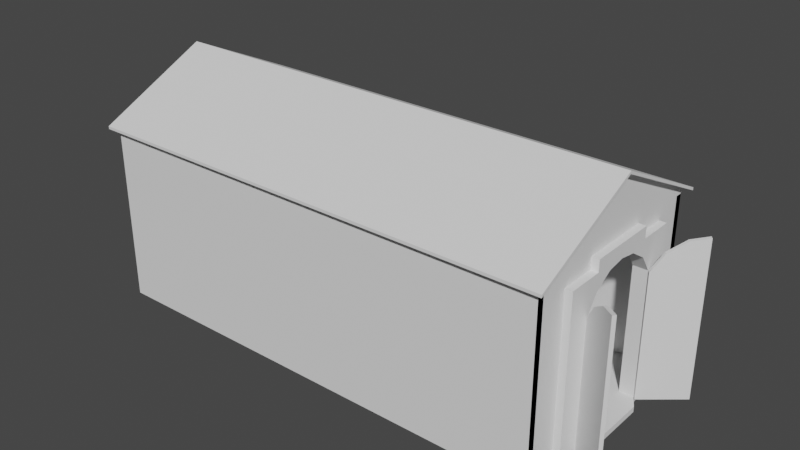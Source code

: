 # Source: Base_Shrine_2.5.blend  (saved by Blender 2.83.19; exported with 4.5.12 LTS)
import bpy
from mathutils import Matrix  # noqa: F401  (used for matrix-valued properties, if any)

bpy.ops.wm.read_factory_settings(use_empty=True)
scene = bpy.context.scene
scene.name = 'Scene'

# ---- collections
col_collection = bpy.data.collections.new('Collection'); scene.collection.children.link(col_collection)

# ---- world
world_world = bpy.data.worlds.new('World'); scene.world = world_world
world_world.use_nodes = True; world_world.node_tree.nodes.clear()
_N = world_world.node_tree.nodes; _L = world_world.node_tree.links
n0 = _N.new('ShaderNodeOutputWorld'); n0.name = 'World Output'; n0.location = (300, 300)
n1 = _N.new('ShaderNodeBackground'); n1.name = 'Background'; n1.location = (10, 300)
n1.inputs[0].default_value = (0.05088, 0.05088, 0.05088, 1.0)
_L.new(n1.outputs[0], n0.inputs[0])
n0.is_active_output = True
world_world.color = (0.05088, 0.05088, 0.05088)
world_world.use_sun_shadow = False
world_world.sun_shadow_jitter_overblur = 0.0

# ---- meshes
me_cube_001 = bpy.data.meshes.new('Cube.001')
me_cube_001.from_pydata([(-9.6, -1.0, -1.0), (-9.6, -1.0, 1.0), (-9.6, 1.0, -1.0), (-9.6, 1.0, 1.0), (8.0, -1.0, -1.0), (8.0, -1.0, 1.0), (8.0, 1.0, -1.0), (8.0, 1.0, 1.0), (-9.6, -1.0, 1.067), (-9.6, 1.0, 1.067), (8.0, -1.0, 1.067), (8.0, 1.0, 1.067), (-9.6, 0.0, -1.0), (-9.6, 0.0, 1.0), (-9.6, 0.0, 1.667), (8.0, 0.0, 1.667), (-9.6, -0.3333, -1.0), (-9.6, -0.6667, -1.0), (8.0, -0.3333, 1.0), (8.0, -0.6667, 1.0), (8.0, -0.3333, 1.467), (8.0, -0.6667, 1.267), (-9.6, -0.6667, 1.0), (-9.6, -0.3333, 1.0), (8.0, -0.6667, -1.0), (-9.6, -0.6667, 1.267), (-9.6, -0.3333, 1.467), (-9.6, 0.3333, 1.0), (-9.6, 0.6667, 1.0), (8.0, 0.6667, -1.0), (-9.6, 0.3333, 1.467), (-9.6, 0.6667, 1.267), (-9.6, 0.6667, -1.0), (-9.6, 0.3333, -1.0), (8.0, 0.6667, 1.0), (8.0, 0.3333, 1.0), (8.0, 0.6667, 1.267), (8.0, 0.3333, 1.467), (-9.6, -1.0, 0.8667), (-9.6, 1.0, 0.8667), (8.0, 1.0, 0.8667), (8.0, -1.0, 0.8667), (-9.6, 0.1667, -1.0), (-9.6, 0.0, 0.8667), (-9.6, -0.6667, 0.8667), (-9.6, -0.3333, 0.8667), (8.0, -0.3333, 0.8667), (8.0, -0.6667, 0.8667), (8.0, 0.6667, 0.8667), (8.0, 0.3333, 0.8667), (-9.6, 0.3333, 0.8667), (-9.6, 0.6667, 0.8667), (8.533, -0.3333, -1.0), (8.533, 0.0, -1.0), (8.267, 0.3333, 1.0), (8.267, 0.0, 1.0), (8.267, 0.0, 0.8667), (8.267, -0.3333, 1.0), (8.267, -0.6667, -1.0), (8.267, -0.3333, 0.8667), (8.267, -0.6667, 0.8667), (8.533, 0.3333, -1.0), (8.267, 0.6667, -1.0), (8.267, 0.6667, 0.8667), (8.267, 0.3333, 0.8667), (8.0, 0.1667, 1.0), (8.0, 0.1667, 1.567), (-9.6, 0.1667, 1.0), (-9.6, 0.1667, 1.567), (-9.6, 0.1667, 0.8667), (8.267, 0.1667, 1.0), (8.533, 0.1667, -1.0), (8.267, 0.1667, 0.8667), (-9.6, -0.1667, 1.0), (-9.6, -0.1667, 1.567), (-9.6, -0.1667, -1.0), (8.0, -0.1667, 1.567), (-9.6, -0.1667, 0.8667), (8.533, -0.1667, -1.0), (8.267, -0.1667, 1.0), (8.267, -0.1667, 0.8667), (-9.6, 1.0, 0.4667), (8.0, 1.0, 0.4667), (8.0, -1.0, 0.4667), (-9.6, 0.0, 0.4667), (-9.6, -0.6667, 0.4667), (-9.6, -0.3333, 0.4667), (8.0, -0.6667, 0.4667), (8.0, 0.6667, 0.4667), (-9.6, 0.3333, 0.4667), (-9.6, 0.6667, 0.4667), (-9.6, -1.0, 0.4667), (8.267, 0.0, 0.8333), (8.267, -0.3333, 0.6667), (8.267, -0.6667, 0.4667), (8.267, 0.6667, 0.4667), (8.267, 0.3333, 0.6667), (8.267, 0.1667, 0.8), (-9.6, 0.1667, 0.4667), (8.267, -0.1667, 0.8), (-9.6, -0.1667, 0.4667), (-9.6, -0.4444, -1.0), (-9.6, -0.5556, -1.0), (8.0, -0.4444, 1.0), (8.0, -0.5556, 1.0), (8.0, -0.4444, 1.4), (8.0, -0.5556, 1.333), (-9.6, -0.5556, 1.0), (-9.6, -0.4444, 1.0), (-9.6, -0.5556, 1.333), (-9.6, -0.4444, 1.4), (8.0, -0.4444, 0.8667), (8.0, -0.5556, 0.8667), (-9.6, -0.5556, 0.8667), (-9.6, -0.4444, 0.8667), (8.267, -0.5556, -1.0), (8.267, -0.4444, -1.0), (8.267, -0.4444, 0.8667), (8.267, -0.5556, 0.8667), (8.267, -0.4444, 0.4667), (8.267, -0.5556, 0.4667), (-9.6, -0.5556, 0.4667), (-9.6, -0.4444, 0.4667), (-9.6, 0.4444, 1.0), (-9.6, 0.5556, 1.0), (-9.6, 0.4444, 1.4), (-9.6, 0.5556, 1.333), (-9.6, 0.5556, -1.0), (-9.6, 0.4444, -1.0), (8.0, 0.5556, 1.0), (8.0, 0.4444, 1.0), (8.0, 0.5556, 1.333), (8.0, 0.4444, 1.4), (-9.6, 0.4444, 0.8667), (-9.6, 0.5556, 0.8667), (8.0, 0.5556, 0.8667), (8.0, 0.4444, 0.8667), (8.267, 0.4444, -1.0), (8.267, 0.5556, -1.0), (8.267, 0.5556, 0.8667), (8.267, 0.4444, 0.8667), (8.267, 0.5556, 0.4667), (8.267, 0.4444, 0.4667), (-9.6, 0.4444, 0.4667), (-9.6, 0.5556, 0.4667), (-9.6, 0.6667, 1.3), (-9.6, 1.0, 1.1), (8.0, 1.0, 1.1), (8.0, -0.6667, 1.3), (8.0, -1.0, 1.1), (-9.6, -1.0, 1.1), (-9.6, -0.1667, 1.6), (-9.6, -3.862e-11, 1.7), (8.0, 0.1667, 1.6), (8.0, -3.862e-11, 1.7), (8.0, -0.1667, 1.6), (8.0, -0.3333, 1.5), (8.0, -0.5556, 1.367), (-9.6, -0.6667, 1.3), (-9.6, -0.4444, 1.433), (-9.6, -0.3333, 1.5), (-9.6, 0.1667, 1.6), (-9.6, 0.3333, 1.5), (-9.6, 0.5556, 1.367), (8.0, 0.6667, 1.3), (8.0, 0.4444, 1.433), (8.0, 0.3333, 1.5), (8.0, -0.4444, 1.433), (-9.6, -0.5556, 1.367), (-9.6, 0.4444, 1.433), (8.0, 0.5556, 1.367), (-9.6, -0.9333, -1.0), (8.0, -0.9333, 1.0), (8.0, -0.9333, 1.107), (-9.6, -0.9333, 1.0), (8.0, -0.9333, -1.0), (-9.6, -0.9333, 1.107), (-9.6, -0.9333, 0.8667), (8.0, -0.9333, 0.8667), (8.0, -0.9333, 0.4667), (-9.6, -0.9333, 0.4667), (8.0, -0.9333, 1.14), (-9.6, -0.9333, 1.14), (-9.6, 0.9333, 1.0), (8.0, 0.9333, -1.0), (-9.6, 0.9333, 1.107), (-9.6, 0.9333, -1.0), (8.0, 0.9333, 1.0), (8.0, 0.9333, 1.107), (8.0, 0.9333, 0.8667), (-9.6, 0.9333, 0.8667), (-9.6, 0.9333, 0.4667), (8.0, 0.9333, 0.4667), (-9.6, 0.9333, 1.14), (8.0, 0.9333, 1.14), (8.0, -1.067, 1.027), (-9.6, -1.067, 1.027), (8.0, -1.067, 1.06), (-9.6, -1.067, 1.06), (-9.6, 1.067, 1.027), (8.0, 1.067, 1.027), (-9.6, 1.067, 1.06), (8.0, 1.067, 1.06), (-9.867, 0.9333, 1.107), (-9.867, 1.0, 1.067), (-9.867, -0.1667, 1.567), (-9.867, 0.0, 1.667), (-9.867, -0.9333, 1.107), (-9.867, -0.6667, 1.267), (-9.867, -0.4444, 1.4), (-9.867, -0.3333, 1.467), (-9.867, -0.5556, 1.367), (-9.867, -0.5556, 1.333), (-9.867, -0.6667, 1.3), (-9.867, 0.1667, 1.567), (-9.867, 0.3333, 1.467), (-9.867, 0.5556, 1.333), (-9.867, 0.6667, 1.267), (-9.867, -0.3333, 1.5), (-9.867, -0.1667, 1.6), (-9.867, 0.6667, 1.3), (-9.867, 0.5556, 1.367), (-9.867, 0.4444, 1.4), (-9.867, 0.4444, 1.433), (-9.867, 0.3333, 1.5), (-9.867, 0.1667, 1.6), (-9.867, -3.862e-11, 1.7), (-9.867, 0.9333, 1.14), (-9.867, 1.0, 1.1), (-9.867, -0.9333, 1.14), (-9.867, -0.4444, 1.433), (-9.867, -1.0, 1.067), (-9.867, -1.0, 1.1), (-9.867, -1.067, 1.027), (-9.867, -1.067, 1.06), (-9.867, 1.067, 1.06), (-9.867, 1.067, 1.027), (8.267, -0.9333, 1.107), (8.267, -1.0, 1.067), (8.267, 0.1667, 1.567), (8.267, 0.0, 1.667), (8.267, 0.1667, 1.6), (8.267, -0.1667, 1.567), (8.267, -0.3333, 1.467), (8.267, -0.5556, 1.333), (8.267, -0.6667, 1.267), (8.267, 0.9333, 1.107), (8.267, 0.6667, 1.267), (8.267, 0.4444, 1.4), (8.267, 0.3333, 1.467), (8.267, -0.4444, 1.4), (8.267, 0.5556, 1.333), (8.267, -0.9333, 1.14), (8.267, -1.0, 1.1), (8.267, -3.862e-11, 1.7), (8.267, -0.1667, 1.6), (8.267, -0.3333, 1.5), (8.267, -0.5556, 1.367), (8.267, -0.6667, 1.3), (8.267, 0.9333, 1.14), (8.267, 0.6667, 1.3), (8.267, 0.4444, 1.433), (8.267, 0.3333, 1.5), (8.267, -0.4444, 1.433), (8.267, 0.5556, 1.367), (8.267, 1.0, 1.1), (8.267, 1.0, 1.067), (8.267, -1.067, 1.06), (8.267, -1.067, 1.027), (8.267, 1.067, 1.06), (8.267, 1.067, 1.027), (7.733, -0.9333, 1.0), (-7.733, -0.9333, 1.0), (-7.733, -0.6667, 1.0), (7.733, -0.6667, 1.0), (7.733, -0.5556, 1.0), (-7.733, -0.5556, 1.0), (7.733, -0.4444, 1.0), (-7.733, -0.4444, 1.0), (-7.733, -0.3333, 1.0), (-7.733, -0.1667, 1.0), (-7.733, 0.0, 1.0), (-7.733, 0.1667, 1.0), (-7.733, 0.3333, 1.0), (7.733, 0.4444, 1.0), (-7.733, 0.4444, 1.0), (-7.733, 0.9333, 1.0), (7.733, 0.9333, 1.0), (7.733, 0.6667, 1.0), (-7.733, 0.6667, 1.0), (-7.733, 0.5556, 1.0), (7.733, 0.5556, 1.0), (-7.733, -0.6667, -1.0), (-7.733, 0.1667, -1.0), (-7.733, -0.5556, -1.0), (-7.733, 0.5556, -1.0), (7.733, -0.9333, -1.0), (7.733, 0.9333, -1.0), (-7.733, 0.9333, -1.0), (7.733, -1.0, -1.0), (7.733, 1.0, -1.0), (-7.733, 1.0, 1.0), (7.733, 1.0, 1.0), (7.733, -1.0, 1.0), (-7.733, -1.0, 1.0), (-7.733, 1.0, 1.067), (7.733, 1.0, 1.067), (7.733, -1.0, 1.067), (-7.733, -1.0, 1.067), (7.733, -1.0, 0.8667), (-7.733, -1.0, 0.8667), (-7.733, 1.0, 0.8667), (7.733, 1.0, 0.8667), (-7.733, 1.0, 0.4667), (7.733, 1.0, 0.4667), (7.733, -1.0, 0.4667), (-7.733, -1.0, 0.4667), (-7.733, 1.0, 1.1), (7.733, 1.0, 1.1), (7.733, -1.0, 1.1), (-7.733, -1.0, 1.1), (-7.733, -3.862e-11, 1.7), (7.733, -3.862e-11, 1.7), (-7.733, -0.3333, 1.5), (7.733, -0.3333, 1.5), (-7.733, -0.6667, 1.3), (7.733, -0.6667, 1.3), (-7.733, 0.6667, 1.3), (7.733, 0.6667, 1.3), (-7.733, 0.3333, 1.5), (7.733, 0.3333, 1.5), (-7.733, 0.1667, 1.6), (7.733, 0.1667, 1.6), (-7.733, -0.1667, 1.6), (7.733, -0.1667, 1.6), (-7.733, -0.4444, 1.433), (7.733, -0.4444, 1.433), (-7.733, -0.5556, 1.367), (7.733, -0.5556, 1.367), (-7.733, 0.5556, 1.367), (7.733, 0.5556, 1.367), (-7.733, 0.4444, 1.433), (7.733, 0.4444, 1.433), (-7.733, -0.9333, 1.14), (7.733, -0.9333, 1.14), (-7.733, 0.9333, 1.14), (7.733, 0.9333, 1.14), (7.733, -1.067, 1.027), (-7.733, -1.067, 1.027), (7.733, -1.067, 1.06), (-7.733, -1.067, 1.06), (-7.733, 1.067, 1.027), (7.733, 1.067, 1.027), (-7.733, 1.067, 1.06), (7.733, 1.067, 1.06), (-7.733, 1.0, -1.0), (-7.733, -1.0, -1.0), (-9.6, -0.9333, -1.067), (-9.6, -1.0, -1.067), (8.0, 0.9333, -1.067), (8.0, 1.0, -1.067), (-9.6, 0.1667, -1.067), (-9.6, 0.0, -1.067), (8.0, -0.1667, -1.067), (8.0, 0.0, -1.067), (-9.6, -0.1667, -1.067), (-9.6, -0.3333, -1.067), (-9.6, -0.5556, -1.067), (-9.6, -0.6667, -1.067), (8.0, -0.9333, -1.067), (8.0, -0.6667, -1.067), (8.0, -0.4444, -1.067), (8.0, -0.3333, -1.067), (8.267, 0.6667, -1.067), (8.0, 0.6667, -1.067), (8.0, 0.1667, -1.067), (8.0, 0.3333, -1.067), (8.0, 0.5556, -1.067), (-9.6, 0.9333, -1.067), (-9.6, 0.6667, -1.067), (-9.6, 0.4444, -1.067), (-9.6, 0.3333, -1.067), (8.533, -0.1667, -1.067), (8.533, 0.0, -1.067), (8.267, -0.4444, -1.067), (8.533, -0.3333, -1.067), (8.533, 0.1667, -1.067), (8.533, 0.3333, -1.067), (8.267, 0.5556, -1.067), (8.267, -0.6667, -1.067), (-9.6, -0.4444, -1.067), (8.0, -0.5556, -1.067), (8.267, -0.5556, -1.067), (8.0, 0.4444, -1.067), (-9.6, 0.5556, -1.067), (8.267, 0.4444, -1.067), (8.0, -1.0, -1.067), (-7.733, -0.9333, -1.067), (-9.6, 1.0, -1.067), (-7.733, 0.9333, -1.067), (-7.733, 1.0, -1.067), (7.733, 0.0, -1.067), (-7.733, 0.0, -1.067), (7.733, -0.3333, -1.067), (-7.733, -0.3333, -1.067), (7.733, -0.6667, -1.067), (-7.733, -0.6667, -1.067), (7.733, 0.6667, -1.067), (-7.733, 0.6667, -1.067), (7.733, 0.3333, -1.067), (-7.733, 0.3333, -1.067), (7.733, 0.1667, -1.067), (-7.733, 0.1667, -1.067), (7.733, -0.1667, -1.067), (-7.733, -0.1667, -1.067), (7.733, -0.4444, -1.067), (-7.733, -0.4444, -1.067), (7.733, -0.5556, -1.067), (-7.733, -0.5556, -1.067), (7.733, 0.5556, -1.067), (-7.733, 0.5556, -1.067), (7.733, 0.4444, -1.067), (-7.733, 0.4444, -1.067), (7.733, -0.9333, -1.067), (7.733, 0.9333, -1.067), (7.733, -1.0, -1.067), (7.733, 1.0, -1.067), (-7.733, -1.0, -1.067), (7.733, 0.6667, -1.0), (7.733, 0.5556, -1.0), (7.733, 0.4444, -1.0), (8.0, 0.3333, -1.0), (8.0, 0.1667, -1.0), (8.0, 0.0, -1.0), (8.0, -0.1667, -1.0), (8.0, -0.3333, -1.0), (7.733, -0.4444, -1.0), (7.733, -0.5556, -1.0), (7.733, -0.6667, -1.0), (7.733, -0.9333, 0.8667), (7.733, -0.9333, 0.4667), (7.733, 0.9333, 0.8667), (7.733, 0.9333, 0.4667), (-7.733, -0.9333, 0.4667), (-7.733, 0.9333, 0.4667), (8.0, 0.0, 0.8333), (8.0, -0.3333, 0.6667), (8.0, 0.3333, 0.6667), (8.0, 0.1667, 0.8), (8.0, -0.1667, 0.8), (8.0, -0.4444, 0.4667), (8.0, 0.4444, 0.4667), (8.0, 0.1667, 0.8667), (8.0, 0.0, 1.0), (8.0, 0.0, 0.8667), (8.0, -0.1667, 1.0), (8.0, -0.1667, 0.8667), (7.733, 0.6667, 0.8667), (7.733, 0.6667, 0.4667), (7.733, -0.6667, 0.8667), (7.733, -0.6667, 0.4667), (7.733, 0.5556, 0.8667), (7.733, 0.5556, 0.4667), (7.733, -0.5556, 0.8667), (7.733, -0.5556, 0.4667), (7.733, 0.4444, 0.8667), (7.733, 0.4444, 0.4667), (7.733, -0.4444, 0.8667), (7.733, -0.4444, 0.4667), (7.733, 0.3333, 1.0), (7.733, 0.3333, 0.8667), (7.733, -0.3333, 1.0), (7.733, -0.3333, 0.8667), (8.0, 0.5556, -1.0), (8.0, 0.4444, -1.0), (8.267, 0.3333, -1.0), (8.267, 0.1667, -1.0), (8.267, 0.0, -1.0), (8.267, -0.1667, -1.0), (8.267, -0.3333, -1.0), (8.0, -0.4444, -1.0), (8.0, -0.5556, -1.0), (7.733, 0.0, 0.8333), (7.733, -0.3333, 0.6667), (7.733, 0.3333, 0.6667), (7.733, 0.1667, 0.8), (7.733, -0.1667, 0.8), (7.733, 0.1667, 1.0), (7.733, 0.1667, 0.8667), (7.733, -1.192e-07, 1.0), (7.733, 1.192e-07, 0.8667), (7.733, -0.1667, 1.0), (7.733, -0.1667, 0.8667), (-7.733, -0.9333, 0.8667), (-7.733, -0.6667, 0.8667), (-7.733, -0.5556, 0.8667), (-7.733, -0.4444, 0.8667), (-7.733, -0.3333, 0.8667), (-7.733, -0.1667, 0.8667), (-7.733, 0.0, 0.8667), (-7.733, 0.1667, 0.8667), (-7.733, 0.3333, 0.8667), (-7.733, 0.4444, 0.8667), (-7.733, 0.9333, 0.8667), (-7.733, 0.6667, 0.8667), (-7.733, 0.5556, 0.8667), (-7.733, -0.6667, 0.4667), (-7.733, -0.5556, 0.4667), (-7.733, -0.4444, 0.06667), (-7.733, -0.3333, 0.3333), (-7.733, -0.1667, 0.4333), (-7.733, 0.0, 0.4667), (-7.733, 0.1667, 0.4333), (-7.733, 0.3333, 0.3333), (-7.733, 0.4444, 0.06667), (-7.733, 0.6667, 0.4667), (-7.733, 0.5556, 0.4667), (-7.733, -0.9333, -1.0), (-7.733, -0.4444, -1.0), (-7.733, -0.3333, -1.0), (-7.733, -0.1667, -1.0), (-7.733, 0.0, -1.0), (-7.733, 0.3333, -1.0), (-7.733, 0.4444, -1.0), (-7.733, 0.6667, -1.0), (-9.333, 0.4444, 0.06667), (-9.333, 0.3333, 0.3333), (-9.333, 0.1667, 0.4333), (-9.333, 0.0, 0.4667), (-9.333, -0.1667, 0.4333), (-9.333, -0.3333, 0.3333), (-9.333, -0.4444, 0.06667), (-9.333, 0.4444, -1.0), (-9.333, 0.3333, -1.0), (-9.333, -0.1667, -1.0), (-9.333, 0.0, -1.0), (-9.333, -0.3333, -1.0), (-9.333, -0.4444, -1.0), (-9.333, 0.1667, -1.0)], [], [(312, 302, 7, 40), (178, 172, 5, 41), (310, 304, 1, 38), (187, 189, 441, 287), (303, 5, 10, 307), (166, 153, 241, 262), (301, 3, 9, 305), (187, 7, 11, 188), (174, 1, 8, 176), (67, 13, 14, 68), (455, 453, 15, 76), (196, 198, 234, 233), (77, 73, 13, 43), (177, 174, 22, 44), (114, 108, 23, 45), (172, 19, 21, 173), (103, 18, 20, 105), (73, 23, 26, 74), (107, 22, 25, 109), (37, 132, 248, 249), (26, 110, 209, 210), (112, 104, 19, 47), (189, 187, 34, 48), (136, 130, 35, 49), (153, 154, 254, 241), (109, 25, 208, 212), (183, 28, 31, 185), (123, 27, 30, 125), (65, 35, 37, 66), (129, 34, 36, 131), (69, 67, 27, 50), (134, 124, 28, 51), (144, 134, 51, 90), (98, 69, 50, 89), (455, 18, 57, 79), (192, 189, 48, 88), (88, 48, 63, 95), (18, 46, 59, 57), (122, 114, 45, 86), (180, 177, 44, 85), (100, 77, 43, 84), (112, 47, 60, 118), (316, 310, 38, 91), (179, 178, 41, 83), (314, 312, 40, 82), (72, 70, 55, 56), (80, 79, 57, 59), (142, 140, 64, 96), (120, 118, 60, 94), (99, 80, 59, 93), (97, 72, 56, 92), (87, 24, 58, 94), (136, 49, 64, 140), (49, 35, 54, 64), (65, 453, 55, 70), (35, 65, 70, 54), (96, 64, 72, 97), (64, 54, 70, 72), (84, 43, 69, 98), (43, 13, 67, 69), (453, 65, 66, 15), (74, 26, 210, 205), (27, 67, 68, 30), (92, 56, 80, 99), (56, 55, 79, 80), (86, 45, 77, 100), (453, 455, 79, 55), (25, 176, 207, 208), (13, 73, 74, 14), (45, 23, 73, 77), (18, 455, 76, 20), (16, 86, 100, 75), (12, 84, 98, 42), (47, 87, 94, 60), (115, 120, 94, 58), (186, 191, 81, 2), (300, 314, 82, 6), (175, 179, 83, 4), (356, 316, 91, 0), (75, 100, 84, 12), (171, 180, 85, 17), (101, 122, 86, 16), (29, 88, 95, 62), (184, 192, 88, 29), (42, 98, 89, 33), (127, 144, 90, 32), (17, 85, 121, 102), (102, 121, 122, 101), (116, 119, 120, 115), (93, 59, 117, 119), (119, 117, 118, 120), (46, 111, 117, 59), (111, 112, 118, 117), (85, 44, 113, 121), (121, 113, 114, 122), (46, 18, 103, 111), (111, 103, 104, 112), (42, 33, 381, 361), (152, 161, 225, 226), (199, 9, 204, 236), (23, 108, 110, 26), (108, 107, 109, 110), (19, 104, 106, 21), (104, 103, 105, 106), (44, 22, 107, 113), (113, 107, 108, 114), (33, 89, 143, 128), (128, 143, 144, 127), (62, 95, 141, 138), (138, 141, 142, 137), (356, 427, 425, 299), (116, 115, 392, 384), (48, 135, 139, 63), (135, 136, 140, 139), (95, 63, 139, 141), (141, 139, 140, 142), (89, 50, 133, 143), (143, 133, 134, 144), (50, 27, 123, 133), (133, 123, 124, 134), (35, 130, 132, 37), (130, 129, 131, 132), (28, 124, 126, 31), (124, 123, 125, 126), (145, 193, 227, 220), (68, 14, 206, 214), (62, 138, 388, 373), (78, 52, 385, 382), (48, 34, 129, 135), (135, 129, 130, 136), (343, 182, 150, 320), (331, 161, 152, 321), (333, 151, 160, 323), (337, 168, 158, 325), (345, 193, 145, 327), (341, 169, 162, 329), (329, 162, 161, 331), (321, 152, 151, 333), (323, 160, 159, 335), (335, 159, 168, 337), (327, 145, 163, 339), (339, 163, 169, 341), (36, 188, 246, 247), (169, 163, 221, 223), (200, 202, 269, 270), (146, 201, 235, 228), (15, 66, 239, 240), (162, 169, 223, 224), (132, 131, 251, 248), (106, 105, 250, 244), (165, 166, 262, 261), (66, 37, 249, 239), (151, 152, 226, 219), (131, 36, 247, 251), (21, 106, 244, 245), (181, 149, 253, 252), (105, 20, 243, 250), (9, 185, 203, 204), (325, 158, 182, 343), (0, 91, 180, 171), (24, 87, 179, 175), (87, 47, 178, 179), (91, 38, 177, 180), (5, 172, 173, 10), (38, 1, 174, 177), (22, 174, 176, 25), (115, 58, 389, 392), (47, 19, 172, 178), (194, 164, 260, 259), (317, 146, 193, 345), (6, 82, 192, 184), (32, 90, 191, 186), (90, 51, 190, 191), (82, 40, 189, 192), (3, 183, 185, 9), (179, 178, 439, 440), (40, 7, 187, 189), (176, 8, 231, 207), (34, 187, 188, 36), (51, 28, 183, 190), (347, 195, 197, 349), (201, 199, 236, 235), (307, 10, 195, 347), (320, 150, 198, 350), (351, 199, 201, 353), (20, 76, 242, 243), (305, 9, 199, 351), (318, 147, 202, 354), (203, 217, 220, 227), (209, 212, 211, 230), (212, 208, 213, 211), (205, 210, 218, 219), (206, 205, 219, 226), (217, 216, 221, 220), (216, 222, 223, 221), (215, 214, 225, 224), (214, 206, 226, 225), (207, 231, 232, 229), (204, 228, 235, 236), (210, 209, 230, 218), (222, 215, 224, 223), (208, 207, 229, 213), (204, 203, 227, 228), (232, 231, 233, 234), (160, 151, 219, 218), (110, 109, 212, 209), (182, 158, 213, 229), (150, 182, 229, 232), (125, 30, 215, 222), (159, 160, 218, 230), (126, 125, 222, 216), (185, 31, 217, 203), (30, 68, 214, 215), (8, 196, 233, 231), (31, 126, 216, 217), (161, 162, 224, 225), (198, 150, 232, 234), (193, 146, 228, 227), (158, 168, 211, 213), (163, 145, 220, 221), (168, 159, 230, 211), (14, 74, 205, 206), (244, 250, 263, 257), (250, 243, 256, 263), (240, 239, 241, 254), (242, 240, 254, 255), (239, 249, 262, 241), (251, 247, 260, 264), (243, 242, 255, 256), (237, 245, 258, 252), (246, 266, 265, 259), (248, 251, 264, 261), (245, 244, 257, 258), (238, 253, 267, 268), (249, 248, 261, 262), (238, 237, 252, 253), (247, 246, 259, 260), (265, 266, 270, 269), (10, 173, 237, 238), (164, 170, 264, 260), (147, 194, 259, 265), (11, 200, 270, 266), (155, 156, 256, 255), (170, 165, 261, 264), (202, 147, 265, 269), (157, 148, 258, 257), (148, 181, 252, 258), (197, 195, 268, 267), (154, 155, 255, 254), (149, 197, 267, 253), (76, 15, 240, 242), (195, 10, 238, 268), (156, 167, 263, 256), (167, 157, 257, 263), (173, 21, 245, 237), (188, 11, 266, 246), (5, 4, 175, 172), (275, 274, 19, 104), (277, 275, 104, 103), (491, 471, 18, 455), (487, 489, 453, 65), (284, 469, 35, 130), (287, 288, 34, 187), (130, 129, 291, 284), (284, 285, 290, 291), (129, 34, 288, 291), (291, 290, 289, 288), (286, 287, 288, 289), (285, 284, 469, 283), (65, 35, 469, 487), (487, 282, 283, 469), (282, 487, 489, 281), (455, 453, 489, 491), (491, 280, 281, 489), (280, 491, 471, 279), (103, 18, 471, 277), (277, 278, 279, 471), (278, 277, 275, 276), (276, 275, 274, 273), (172, 19, 274, 271), (271, 272, 273, 274), (61, 71, 386, 387), (171, 357, 358, 0), (102, 101, 390, 367), (0, 358, 427, 356), (4, 396, 369, 175), (101, 16, 366, 390), (24, 175, 369, 370), (52, 116, 384, 385), (299, 425, 396, 4), (58, 24, 370, 389), (128, 127, 394, 380), (71, 53, 383, 386), (174, 171, 0, 1), (6, 7, 187, 184), (192, 442, 441, 189), (172, 271, 439, 178), (81, 191, 190, 39), (75, 12, 362, 365), (6, 360, 426, 300), (127, 32, 379, 394), (29, 62, 373, 374), (53, 78, 382, 383), (2, 398, 378, 186), (171, 17, 368, 357), (138, 137, 395, 388), (137, 61, 387, 395), (355, 400, 398, 2), (184, 29, 374, 359), (184, 359, 360, 6), (12, 42, 361, 362), (33, 128, 380, 381), (32, 186, 378, 379), (17, 102, 367, 368), (300, 426, 400, 355), (16, 75, 365, 366), (146, 317, 353, 201), (317, 318, 354, 353), (11, 306, 352, 200), (306, 305, 351, 352), (200, 352, 354, 202), (352, 351, 353, 354), (149, 319, 349, 197), (319, 320, 350, 349), (8, 308, 348, 196), (308, 307, 347, 348), (196, 348, 350, 198), (348, 347, 349, 350), (147, 318, 346, 194), (318, 317, 345, 346), (148, 326, 344, 181), (326, 325, 343, 344), (170, 340, 342, 165), (340, 339, 341, 342), (164, 328, 340, 170), (328, 327, 339, 340), (167, 336, 338, 157), (336, 335, 337, 338), (156, 324, 336, 167), (324, 323, 335, 336), (154, 322, 334, 155), (322, 321, 333, 334), (166, 330, 332, 153), (330, 329, 331, 332), (165, 342, 330, 166), (342, 341, 329, 330), (194, 346, 328, 164), (346, 345, 327, 328), (157, 338, 326, 148), (338, 337, 325, 326), (155, 334, 324, 156), (334, 333, 323, 324), (153, 332, 322, 154), (332, 331, 321, 322), (181, 344, 319, 149), (344, 343, 320, 319), (4, 83, 315, 299), (299, 315, 316, 356), (2, 81, 313, 355), (355, 313, 314, 300), (3, 39, 190, 183), (313, 311, 312, 314), (83, 41, 309, 315), (315, 309, 310, 316), (7, 302, 306, 11), (302, 301, 305, 306), (1, 304, 308, 8), (304, 303, 307, 308), (41, 5, 303, 309), (309, 303, 304, 310), (311, 301, 302, 312), (411, 375, 364, 401), (375, 376, 387, 386), (413, 363, 372, 403), (417, 391, 370, 405), (371, 372, 385, 384), (424, 359, 374, 407), (421, 393, 376, 409), (377, 374, 373, 388), (363, 364, 383, 382), (364, 375, 386, 383), (409, 376, 375, 411), (372, 363, 382, 385), (401, 364, 363, 413), (370, 391, 392, 389), (391, 371, 384, 392), (403, 372, 371, 415), (415, 371, 391, 417), (376, 393, 395, 387), (393, 377, 388, 395), (407, 374, 377, 419), (419, 377, 393, 421), (405, 370, 369, 423), (406, 405, 423, 397), (420, 419, 421, 422), (408, 407, 419, 420), (416, 415, 417, 418), (404, 403, 415, 416), (402, 401, 413, 414), (410, 409, 411, 412), (422, 421, 409, 410), (399, 424, 407, 408), (418, 417, 405, 406), (414, 413, 403, 404), (412, 411, 401, 402), (368, 406, 397, 357), (416, 418, 367, 390), (414, 404, 366, 365), (412, 402, 362, 361), (422, 410, 381, 380), (408, 420, 394, 379), (378, 399, 408, 379), (394, 420, 422, 380), (381, 410, 412, 361), (362, 402, 414, 365), (366, 404, 416, 390), (367, 418, 406, 368), (400, 399, 378, 398), (424, 426, 360, 359), (425, 423, 369, 396), (397, 427, 358, 357), (425, 427, 397, 423), (424, 399, 400, 426), (184, 29, 428, 297), (297, 298, 524, 428), (58, 24, 437, 481, 115), (62, 138, 473, 429, 29), (473, 474, 430, 429), (474, 430, 431, 475), (430, 523, 522, 431), (475, 431, 432, 476), (431, 522, 293, 432), (476, 432, 433, 477), (432, 293, 521, 433), (477, 433, 434, 478), (433, 521, 520, 434), (478, 434, 435, 479), (434, 520, 519, 435), (479, 435, 436, 480), (435, 519, 518, 436), (480, 481, 437, 436), (24, 175, 296, 438), (438, 292, 517, 296), (437, 24, 438), (29, 429, 428), (294, 437, 436, 518), (292, 438, 437, 294), (523, 430, 429, 295), (295, 429, 428, 524), (192, 184, 297, 442), (179, 440, 296, 175), (271, 439, 493, 272), (440, 443, 493, 439), (517, 443, 440, 296), (286, 503, 441, 287), (444, 442, 441, 503), (297, 442, 444, 298), (296, 440, 460, 438), (288, 287, 441, 457), (459, 439, 271, 274), (428, 458, 442, 297), (442, 458, 457, 441), (439, 459, 460, 440), (93, 119, 450, 446), (97, 92, 445, 448), (96, 97, 448, 447), (92, 99, 449, 445), (142, 96, 447, 451), (99, 93, 446, 449), (136, 49, 447, 451), (35, 65, 452, 49), (65, 453, 454, 452), (453, 455, 456, 454), (46, 456, 455, 18), (448, 447, 49, 452), (445, 448, 452, 454), (449, 445, 454, 456), (449, 456, 46, 446), (450, 446, 46, 111), (458, 462, 461, 457), (461, 291, 288, 457), (428, 429, 462, 458), (459, 463, 464, 460), (463, 459, 274, 275), (437, 438, 460, 464), (462, 466, 465, 461), (463, 467, 468, 464), (291, 461, 465, 284), (277, 467, 463, 275), (430, 466, 462, 429), (437, 464, 468, 436), (465, 470, 469, 284), (277, 471, 472, 467), (470, 488, 487, 469), (116, 115, 481, 480), (52, 479, 480, 116), (78, 478, 479, 52), (53, 477, 478, 78), (71, 476, 477, 53), (61, 475, 476, 71), (137, 474, 475, 61), (138, 137, 474, 473), (137, 142, 451, 474), (119, 116, 480, 450), (480, 436, 468, 450), (474, 451, 466, 430), (449, 486, 482, 445), (450, 468, 483, 446), (446, 483, 486, 449), (448, 485, 484, 447), (447, 484, 466, 451), (445, 482, 485, 448), (466, 484, 470, 465), (468, 467, 472, 483), (488, 490, 489, 487), (490, 492, 491, 489), (472, 471, 491, 492), (486, 483, 472, 492), (488, 470, 484, 485), (485, 482, 490, 488), (482, 486, 492, 490), (281, 280, 498, 499), (285, 283, 501, 502), (289, 290, 505, 504), (280, 279, 497, 498), (273, 272, 493, 494), (283, 282, 500, 501), (276, 273, 494, 495), (286, 289, 504, 503), (279, 278, 496, 497), (290, 285, 502, 505), (282, 281, 499, 500), (278, 276, 495, 496), (501, 500, 512, 513), (494, 493, 443, 506), (504, 505, 516, 515), (497, 496, 508, 509), (500, 499, 511, 512), (503, 504, 515, 444), (496, 495, 507, 508), (499, 498, 510, 511), (502, 501, 513, 514), (495, 494, 506, 507), (505, 502, 514, 516), (498, 497, 509, 510), (508, 518, 537, 531), (507, 506, 292, 294), (516, 514, 523, 295), (520, 521, 535, 534), (509, 508, 531, 530), (506, 443, 517, 292), (515, 516, 295, 524), (522, 523, 532, 533), (510, 509, 530, 529), (444, 515, 524, 298), (508, 507, 294, 518), (511, 510, 529, 528), (39, 3, 301, 311), (81, 39, 311, 313), (525, 526, 533, 532), (529, 530, 536, 534), (526, 527, 538, 533), (530, 531, 537, 536), (527, 528, 535, 538), (528, 529, 534, 535), (519, 520, 534, 536), (293, 522, 533, 538), (518, 519, 536, 537), (514, 513, 526, 525), (523, 514, 525, 532), (521, 293, 538, 535), (513, 512, 527, 526), (512, 511, 528, 527)])
_uv = me_cube_001.uv_layers.new(name='UVMap')
_uv.uv.foreach_set('vector', [0.5, 0.4167, 0.625, 0.4167, 0.625, 0.5, 0.5, 0.5, 0.5, 0.7417, 0.625, 0.7417, 0.625, 0.75, 0.5, 0.75, 0.5, 0.9167, 0.625, 0.9167, 0.625, 1.0, 0.5, 1.0, 0.0, 0.0, 0.0, 0.0, 0.0, 0.0, 0.0, 0.0, 0.625, 0.8333, 0.625, 0.75, 0.625, 0.75, 0.625, 0.8333, 0.625, 0.5833, 0.625, 0.6042, 0.625, 0.6042, 0.625, 0.5833, 0.625, 0.3333, 0.625, 0.25, 0.625, 0.25, 0.625, 0.3333, 0.625, 0.5083, 0.625, 0.5, 0.625, 0.5, 0.625, 0.5083, 0.625, 0.008333, 0.625, 0.0, 0.625, 0.0, 0.625, 0.008333, 0.625, 0.1458, 0.625, 0.125, 0.625, 0.125, 0.625, 0.1458, 0.625, 0.6458, 0.625, 0.625, 0.625, 0.625, 0.625, 0.6458, 0.625, 1.0, 0.625, 1.0, 0.625, 1.0, 0.625, 1.0, 0.5, 0.1042, 0.625, 0.1042, 0.625, 0.125, 0.5, 0.125, 0.5, 0.008333, 0.625, 0.008333, 0.625, 0.04167, 0.5, 0.04167, 0.5, 0.06944, 0.625, 0.06944, 0.625, 0.08333, 0.5, 0.08333, 0.625, 0.7417, 0.625, 0.7083, 0.625, 0.7083, 0.625, 0.7417, 0.625, 0.6806, 0.625, 0.6667, 0.625, 0.6667, 0.625, 0.6806, 0.625, 0.1042, 0.625, 0.08333, 0.625, 0.08333, 0.625, 0.1042, 0.625, 0.05556, 0.625, 0.04167, 0.625, 0.04167, 0.625, 0.05556, 0.625, 0.5833, 0.625, 0.5694, 0.625, 0.5694, 0.625, 0.5833, 0.625, 0.08333, 0.625, 0.06944, 0.625, 0.06944, 0.625, 0.08333, 0.5, 0.6944, 0.625, 0.6944, 0.625, 0.7083, 0.5, 0.7083, 0.5, 0.5083, 0.625, 0.5083, 0.625, 0.5417, 0.5, 0.5417, 0.5, 0.5694, 0.625, 0.5694, 0.625, 0.5833, 0.5, 0.5833, 0.625, 0.6042, 0.625, 0.625, 0.625, 0.625, 0.625, 0.6042, 0.625, 0.05556, 0.625, 0.04167, 0.625, 0.04167, 0.625, 0.05556, 0.625, 0.2417, 0.625, 0.2083, 0.625, 0.2083, 0.625, 0.2417, 0.625, 0.1806, 0.625, 0.1667, 0.625, 0.1667, 0.625, 0.1806, 0.625, 0.6042, 0.625, 0.5833, 0.625, 0.5833, 0.625, 0.6042, 0.625, 0.5556, 0.625, 0.5417, 0.625, 0.5417, 0.625, 0.5556, 0.5, 0.1458, 0.625, 0.1458, 0.625, 0.1667, 0.5, 0.1667, 0.5, 0.1944, 0.625, 0.1944, 0.625, 0.2083, 0.5, 0.2083, 0.4375, 0.1944, 0.5, 0.1944, 0.5, 0.2083, 0.4375, 0.2083, 0.4375, 0.1458, 0.5, 0.1458, 0.5, 0.1667, 0.4375, 0.1667, 0.625, 0.6458, 0.625, 0.6667, 0.625, 0.6667, 0.625, 0.6458, 0.4375, 0.5083, 0.5, 0.5083, 0.5, 0.5417, 0.4375, 0.5417, 0.4375, 0.5417, 0.5, 0.5417, 0.5, 0.5417, 0.4375, 0.5417, 0.625, 0.6667, 0.5, 0.6667, 0.5, 0.6667, 0.625, 0.6667, 0.4375, 0.06944, 0.5, 0.06944, 0.5, 0.08333, 0.4375, 0.08333, 0.4375, 0.008333, 0.5, 0.008333, 0.5, 0.04167, 0.4375, 0.04167, 0.4375, 0.1042, 0.5, 0.1042, 0.5, 0.125, 0.4375, 0.125, 0.5, 0.6944, 0.5, 0.7083, 0.5, 0.7083, 0.5, 0.6944, 0.4375, 0.9167, 0.5, 0.9167, 0.5, 1.0, 0.4375, 1.0, 0.4375, 0.7417, 0.5, 0.7417, 0.5, 0.75, 0.4375, 0.75, 0.4375, 0.4167, 0.5, 0.4167, 0.5, 0.5, 0.4375, 0.5, 0.5, 0.6042, 0.625, 0.6042, 0.625, 0.625, 0.5, 0.625, 0.5, 0.6458, 0.625, 0.6458, 0.625, 0.6667, 0.5, 0.6667, 0.4375, 0.5694, 0.5, 0.5694, 0.5, 0.5833, 0.4375, 0.5833, 0.4375, 0.6944, 0.5, 0.6944, 0.5, 0.7083, 0.4375, 0.7083, 0.4375, 0.6458, 0.5, 0.6458, 0.5, 0.6667, 0.4375, 0.6667, 0.4375, 0.6042, 0.5, 0.6042, 0.5, 0.625, 0.4375, 0.625, 0.4375, 0.7083, 0.375, 0.7083, 0.375, 0.7083, 0.4375, 0.7083, 0.5, 0.5694, 0.5, 0.5833, 0.5, 0.5833, 0.5, 0.5694, 0.5, 0.5833, 0.625, 0.5833, 0.625, 0.5833, 0.5, 0.5833, 0.625, 0.6042, 0.625, 0.625, 0.625, 0.625, 0.625, 0.6042, 0.625, 0.5833, 0.625, 0.6042, 0.625, 0.6042, 0.625, 0.5833, 0.4375, 0.5833, 0.5, 0.5833, 0.5, 0.6042, 0.4375, 0.6042, 0.5, 0.5833, 0.625, 0.5833, 0.625, 0.6042, 0.5, 0.6042, 0.4375, 0.125, 0.5, 0.125, 0.5, 0.1458, 0.4375, 0.1458, 0.5, 0.125, 0.625, 0.125, 0.625, 0.1458, 0.5, 0.1458, 0.625, 0.625, 0.625, 0.6042, 0.625, 0.6042, 0.625, 0.625, 0.625, 0.1042, 0.625, 0.08333, 0.625, 0.08333, 0.625, 0.1042, 0.625, 0.1667, 0.625, 0.1458, 0.625, 0.1458, 0.625, 0.1667, 0.4375, 0.625, 0.5, 0.625, 0.5, 0.6458, 0.4375, 0.6458, 0.5, 0.625, 0.625, 0.625, 0.625, 0.6458, 0.5, 0.6458, 0.4375, 0.08333, 0.5, 0.08333, 0.5, 0.1042, 0.4375, 0.1042, 0.625, 0.625, 0.625, 0.6458, 0.625, 0.6458, 0.625, 0.625, 0.625, 0.04167, 0.625, 0.008333, 0.625, 0.008333, 0.625, 0.04167, 0.625, 0.125, 0.625, 0.1042, 0.625, 0.1042, 0.625, 0.125, 0.5, 0.08333, 0.625, 0.08333, 0.625, 0.1042, 0.5, 0.1042, 0.625, 0.6667, 0.625, 0.6458, 0.625, 0.6458, 0.625, 0.6667, 0.375, 0.08333, 0.4375, 0.08333, 0.4375, 0.1042, 0.375, 0.1042, 0.375, 0.125, 0.4375, 0.125, 0.4375, 0.1458, 0.375, 0.1458, 0.5, 0.7083, 0.4375, 0.7083, 0.4375, 0.7083, 0.5, 0.7083, 0.375, 0.6944, 0.4375, 0.6944, 0.4375, 0.7083, 0.375, 0.7083, 0.375, 0.2417, 0.4375, 0.2417, 0.4375, 0.25, 0.375, 0.25, 0.375, 0.4167, 0.4375, 0.4167, 0.4375, 0.5, 0.375, 0.5, 0.375, 0.7417, 0.4375, 0.7417, 0.4375, 0.75, 0.375, 0.75, 0.375, 0.9167, 0.4375, 0.9167, 0.4375, 1.0, 0.375, 1.0, 0.375, 0.1042, 0.4375, 0.1042, 0.4375, 0.125, 0.375, 0.125, 0.375, 0.008333, 0.4375, 0.008333, 0.4375, 0.04167, 0.375, 0.04167, 0.375, 0.06944, 0.4375, 0.06944, 0.4375, 0.08333, 0.375, 0.08333, 0.375, 0.5417, 0.4375, 0.5417, 0.4375, 0.5417, 0.375, 0.5417, 0.375, 0.5083, 0.4375, 0.5083, 0.4375, 0.5417, 0.375, 0.5417, 0.375, 0.1458, 0.4375, 0.1458, 0.4375, 0.1667, 0.375, 0.1667, 0.375, 0.1944, 0.4375, 0.1944, 0.4375, 0.2083, 0.375, 0.2083, 0.375, 0.04167, 0.4375, 0.04167, 0.4375, 0.05556, 0.375, 0.05556, 0.375, 0.05556, 0.4375, 0.05556, 0.4375, 0.06944, 0.375, 0.06944, 0.375, 0.6806, 0.4375, 0.6806, 0.4375, 0.6944, 0.375, 0.6944, 0.4375, 0.6667, 0.5, 0.6667, 0.5, 0.6806, 0.4375, 0.6806, 0.4375, 0.6806, 0.5, 0.6806, 0.5, 0.6944, 0.4375, 0.6944, 0.5, 0.6667, 0.5, 0.6806, 0.5, 0.6806, 0.5, 0.6667, 0.5, 0.6806, 0.5, 0.6944, 0.5, 0.6944, 0.5, 0.6806, 0.4375, 0.04167, 0.5, 0.04167, 0.5, 0.05556, 0.4375, 0.05556, 0.4375, 0.05556, 0.5, 0.05556, 0.5, 0.06944, 0.4375, 0.06944, 0.5, 0.6667, 0.625, 0.6667, 0.625, 0.6806, 0.5, 0.6806, 0.5, 0.6806, 0.625, 0.6806, 0.625, 0.6944, 0.5, 0.6944, 0.375, 0.1458, 0.375, 0.1667, 0.375, 0.1667, 0.375, 0.1458, 0.875, 0.625, 0.875, 0.6042, 0.875, 0.6042, 0.875, 0.625, 0.625, 0.25, 0.625, 0.25, 0.625, 0.25, 0.625, 0.25, 0.625, 0.08333, 0.625, 0.06944, 0.625, 0.06944, 0.625, 0.08333, 0.625, 0.06944, 0.625, 0.05556, 0.625, 0.05556, 0.625, 0.06944, 0.625, 0.7083, 0.625, 0.6944, 0.625, 0.6944, 0.625, 0.7083, 0.625, 0.6944, 0.625, 0.6806, 0.625, 0.6806, 0.625, 0.6944, 0.5, 0.04167, 0.625, 0.04167, 0.625, 0.05556, 0.5, 0.05556, 0.5, 0.05556, 0.625, 0.05556, 0.625, 0.06944, 0.5, 0.06944, 0.375, 0.1667, 0.4375, 0.1667, 0.4375, 0.1806, 0.375, 0.1806, 0.375, 0.1806, 0.4375, 0.1806, 0.4375, 0.1944, 0.375, 0.1944, 0.375, 0.5417, 0.4375, 0.5417, 0.4375, 0.5556, 0.375, 0.5556, 0.375, 0.5556, 0.4375, 0.5556, 0.4375, 0.5694, 0.375, 0.5694, 0.375, 0.9167, 0.375, 0.9167, 0.375, 0.8333, 0.375, 0.8333, 0.375, 0.6806, 0.375, 0.6944, 0.375, 0.6944, 0.375, 0.6806, 0.5, 0.5417, 0.5, 0.5556, 0.5, 0.5556, 0.5, 0.5417, 0.5, 0.5556, 0.5, 0.5694, 0.5, 0.5694, 0.5, 0.5556, 0.4375, 0.5417, 0.5, 0.5417, 0.5, 0.5556, 0.4375, 0.5556, 0.4375, 0.5556, 0.5, 0.5556, 0.5, 0.5694, 0.4375, 0.5694, 0.4375, 0.1667, 0.5, 0.1667, 0.5, 0.1806, 0.4375, 0.1806, 0.4375, 0.1806, 0.5, 0.1806, 0.5, 0.1944, 0.4375, 0.1944, 0.5, 0.1667, 0.625, 0.1667, 0.625, 0.1806, 0.5, 0.1806, 0.5, 0.1806, 0.625, 0.1806, 0.625, 0.1944, 0.5, 0.1944, 0.625, 0.5833, 0.625, 0.5694, 0.625, 0.5694, 0.625, 0.5833, 0.625, 0.5694, 0.625, 0.5556, 0.625, 0.5556, 0.625, 0.5694, 0.625, 0.2083, 0.625, 0.1944, 0.625, 0.1944, 0.625, 0.2083, 0.625, 0.1944, 0.625, 0.1806, 0.625, 0.1806, 0.625, 0.1944, 0.875, 0.5417, 0.875, 0.5083, 0.875, 0.5083, 0.875, 0.5417, 0.625, 0.1458, 0.625, 0.125, 0.625, 0.125, 0.625, 0.1458, 0.375, 0.5417, 0.375, 0.5556, 0.375, 0.5556, 0.375, 0.5417, 0.0, 0.0, 0.0, 0.0, 0.0, 0.0, 0.0, 0.0, 0.5, 0.5417, 0.625, 0.5417, 0.625, 0.5556, 0.5, 0.5556, 0.5, 0.5556, 0.625, 0.5556, 0.625, 0.5694, 0.5, 0.5694, 0.7917, 0.7417, 0.875, 0.7417, 0.875, 0.75, 0.7917, 0.75, 0.7917, 0.6042, 0.875, 0.6042, 0.875, 0.625, 0.7917, 0.625, 0.7917, 0.6458, 0.875, 0.6458, 0.875, 0.6667, 0.7917, 0.6667, 0.7917, 0.6944, 0.875, 0.6944, 0.875, 0.7083, 0.7917, 0.7083, 0.7917, 0.5083, 0.875, 0.5083, 0.875, 0.5417, 0.7917, 0.5417, 0.7917, 0.5694, 0.875, 0.5694, 0.875, 0.5833, 0.7917, 0.5833, 0.7917, 0.5833, 0.875, 0.5833, 0.875, 0.6042, 0.7917, 0.6042, 0.7917, 0.625, 0.875, 0.625, 0.875, 0.6458, 0.7917, 0.6458, 0.7917, 0.6667, 0.875, 0.6667, 0.875, 0.6806, 0.7917, 0.6806, 0.7917, 0.6806, 0.875, 0.6806, 0.875, 0.6944, 0.7917, 0.6944, 0.7917, 0.5417, 0.875, 0.5417, 0.875, 0.5556, 0.7917, 0.5556, 0.7917, 0.5556, 0.875, 0.5556, 0.875, 0.5694, 0.7917, 0.5694, 0.625, 0.5417, 0.625, 0.5083, 0.625, 0.5083, 0.625, 0.5417, 0.875, 0.5694, 0.875, 0.5556, 0.875, 0.5556, 0.875, 0.5694, 0.625, 0.5, 0.625, 0.5, 0.625, 0.5, 0.625, 0.5, 0.875, 0.5, 0.875, 0.5, 0.875, 0.5, 0.875, 0.5, 0.625, 0.625, 0.625, 0.6042, 0.625, 0.6042, 0.625, 0.625, 0.875, 0.5833, 0.875, 0.5694, 0.875, 0.5694, 0.875, 0.5833, 0.625, 0.5694, 0.625, 0.5556, 0.625, 0.5556, 0.625, 0.5694, 0.625, 0.6944, 0.625, 0.6806, 0.625, 0.6806, 0.625, 0.6944, 0.625, 0.5694, 0.625, 0.5833, 0.625, 0.5833, 0.625, 0.5694, 0.625, 0.6042, 0.625, 0.5833, 0.625, 0.5833, 0.625, 0.6042, 0.875, 0.6458, 0.875, 0.625, 0.875, 0.625, 0.875, 0.6458, 0.625, 0.5556, 0.625, 0.5417, 0.625, 0.5417, 0.625, 0.5556, 0.625, 0.7083, 0.625, 0.6944, 0.625, 0.6944, 0.625, 0.7083, 0.625, 0.7417, 0.625, 0.75, 0.625, 0.75, 0.625, 0.7417, 0.625, 0.6806, 0.625, 0.6667, 0.625, 0.6667, 0.625, 0.6806, 0.625, 0.25, 0.625, 0.2417, 0.625, 0.2417, 0.625, 0.25, 0.7917, 0.7083, 0.875, 0.7083, 0.875, 0.7417, 0.7917, 0.7417, 0.375, 0.0, 0.4375, 0.0, 0.4375, 0.008333, 0.375, 0.008333, 0.375, 0.7083, 0.4375, 0.7083, 0.4375, 0.7417, 0.375, 0.7417, 0.4375, 0.7083, 0.5, 0.7083, 0.5, 0.7417, 0.4375, 0.7417, 0.4375, 0.0, 0.5, 0.0, 0.5, 0.008333, 0.4375, 0.008333, 0.625, 0.75, 0.625, 0.7417, 0.625, 0.7417, 0.625, 0.75, 0.5, 0.0, 0.625, 0.0, 0.625, 0.008333, 0.5, 0.008333, 0.625, 0.04167, 0.625, 0.008333, 0.625, 0.008333, 0.625, 0.04167, 0.375, 0.6944, 0.375, 0.7083, 0.375, 0.7083, 0.375, 0.6944, 0.5, 0.7083, 0.625, 0.7083, 0.625, 0.7417, 0.5, 0.7417, 0.625, 0.5083, 0.625, 0.5417, 0.625, 0.5417, 0.625, 0.5083, 0.7917, 0.5, 0.875, 0.5, 0.875, 0.5083, 0.7917, 0.5083, 0.375, 0.5, 0.4375, 0.5, 0.4375, 0.5083, 0.375, 0.5083, 0.375, 0.2083, 0.4375, 0.2083, 0.4375, 0.2417, 0.375, 0.2417, 0.4375, 0.2083, 0.5, 0.2083, 0.5, 0.2417, 0.4375, 0.2417, 0.4375, 0.5, 0.5, 0.5, 0.5, 0.5083, 0.4375, 0.5083, 0.625, 0.25, 0.625, 0.2417, 0.625, 0.2417, 0.625, 0.25, 0.4375, 0.7417, 0.5, 0.7417, 0.5, 0.7417, 0.4375, 0.7417, 0.5, 0.5, 0.625, 0.5, 0.625, 0.5083, 0.5, 0.5083, 0.625, 0.008333, 0.625, 0.0, 0.625, 0.0, 0.625, 0.008333, 0.625, 0.5417, 0.625, 0.5083, 0.625, 0.5083, 0.625, 0.5417, 0.5, 0.2083, 0.625, 0.2083, 0.625, 0.2417, 0.5, 0.2417, 0.625, 0.8333, 0.625, 0.75, 0.625, 0.75, 0.625, 0.8333, 0.625, 0.25, 0.625, 0.25, 0.625, 0.25, 0.625, 0.25, 0.625, 0.8333, 0.625, 0.75, 0.625, 0.75, 0.625, 0.8333, 0.7917, 0.75, 0.875, 0.75, 0.875, 0.75, 0.7917, 0.75, 0.625, 0.3333, 0.625, 0.25, 0.625, 0.25, 0.625, 0.3333, 0.625, 0.6667, 0.625, 0.6458, 0.625, 0.6458, 0.625, 0.6667, 0.625, 0.3333, 0.625, 0.25, 0.625, 0.25, 0.625, 0.3333, 0.7083, 0.5, 0.625, 0.5, 0.625, 0.5, 0.7083, 0.5, 0.625, 0.2417, 0.625, 0.2083, 0.625, 0.2083, 0.625, 0.2417, 0.625, 0.06944, 0.625, 0.05556, 0.625, 0.05556, 0.625, 0.06944, 0.625, 0.05556, 0.625, 0.04167, 0.625, 0.04167, 0.625, 0.05556, 0.625, 0.1042, 0.625, 0.08333, 0.625, 0.08333, 0.625, 0.1042, 0.625, 0.125, 0.625, 0.1042, 0.625, 0.1042, 0.625, 0.125, 0.625, 0.2083, 0.625, 0.1944, 0.625, 0.1944, 0.625, 0.2083, 0.625, 0.1944, 0.625, 0.1806, 0.625, 0.1806, 0.625, 0.1944, 0.625, 0.1667, 0.625, 0.1458, 0.625, 0.1458, 0.625, 0.1667, 0.625, 0.1458, 0.625, 0.125, 0.625, 0.125, 0.625, 0.1458, 0.625, 0.008333, 0.625, 0.0, 0.625, 0.0, 0.625, 0.008333, 0.625, 0.25, 0.625, 0.25, 0.625, 0.25, 0.625, 0.25, 0.625, 0.08333, 0.625, 0.06944, 0.625, 0.06944, 0.625, 0.08333, 0.625, 0.1806, 0.625, 0.1667, 0.625, 0.1667, 0.625, 0.1806, 0.625, 0.04167, 0.625, 0.008333, 0.625, 0.008333, 0.625, 0.04167, 0.625, 0.25, 0.625, 0.2417, 0.625, 0.2417, 0.625, 0.25, 0.625, 0.0, 0.625, 0.0, 0.625, 0.0, 0.625, 0.0, 0.875, 0.6667, 0.875, 0.6458, 0.875, 0.6458, 0.875, 0.6667, 0.625, 0.06944, 0.625, 0.05556, 0.625, 0.05556, 0.625, 0.06944, 0.875, 0.7417, 0.875, 0.7083, 0.875, 0.7083, 0.875, 0.7417, 0.875, 0.75, 0.875, 0.7417, 0.875, 0.7417, 0.875, 0.75, 0.625, 0.1806, 0.625, 0.1667, 0.625, 0.1667, 0.625, 0.1806, 0.875, 0.6806, 0.875, 0.6667, 0.875, 0.6667, 0.875, 0.6806, 0.625, 0.1944, 0.625, 0.1806, 0.625, 0.1806, 0.625, 0.1944, 0.625, 0.2417, 0.625, 0.2083, 0.625, 0.2083, 0.625, 0.2417, 0.625, 0.1667, 0.625, 0.1458, 0.625, 0.1458, 0.625, 0.1667, 0.625, 1.0, 0.625, 1.0, 0.625, 1.0, 0.625, 1.0, 0.625, 0.2083, 0.625, 0.1944, 0.625, 0.1944, 0.625, 0.2083, 0.875, 0.6042, 0.875, 0.5833, 0.875, 0.5833, 0.875, 0.6042, 0.875, 0.75, 0.875, 0.75, 0.875, 0.75, 0.875, 0.75, 0.875, 0.5083, 0.875, 0.5, 0.875, 0.5, 0.875, 0.5083, 0.875, 0.7083, 0.875, 0.6944, 0.875, 0.6944, 0.875, 0.7083, 0.875, 0.5556, 0.875, 0.5417, 0.875, 0.5417, 0.875, 0.5556, 0.875, 0.6944, 0.875, 0.6806, 0.875, 0.6806, 0.875, 0.6944, 0.625, 0.125, 0.625, 0.1042, 0.625, 0.1042, 0.625, 0.125, 0.625, 0.6944, 0.625, 0.6806, 0.625, 0.6806, 0.625, 0.6944, 0.625, 0.6806, 0.625, 0.6667, 0.625, 0.6667, 0.625, 0.6806, 0.625, 0.625, 0.625, 0.6042, 0.625, 0.6042, 0.625, 0.625, 0.625, 0.6458, 0.625, 0.625, 0.625, 0.625, 0.625, 0.6458, 0.625, 0.6042, 0.625, 0.5833, 0.625, 0.5833, 0.625, 0.6042, 0.625, 0.5556, 0.625, 0.5417, 0.625, 0.5417, 0.625, 0.5556, 0.625, 0.6667, 0.625, 0.6458, 0.625, 0.6458, 0.625, 0.6667, 0.625, 0.7417, 0.625, 0.7083, 0.625, 0.7083, 0.625, 0.7417, 0.625, 0.5083, 0.625, 0.5, 0.625, 0.5, 0.625, 0.5083, 0.625, 0.5694, 0.625, 0.5556, 0.625, 0.5556, 0.625, 0.5694, 0.625, 0.7083, 0.625, 0.6944, 0.625, 0.6944, 0.625, 0.7083, 0.625, 0.75, 0.625, 0.75, 0.625, 0.75, 0.625, 0.75, 0.625, 0.5833, 0.625, 0.5694, 0.625, 0.5694, 0.625, 0.5833, 0.625, 0.75, 0.625, 0.7417, 0.625, 0.7417, 0.625, 0.75, 0.625, 0.5417, 0.625, 0.5083, 0.625, 0.5083, 0.625, 0.5417, 0.625, 0.5, 0.625, 0.5, 0.625, 0.5, 0.625, 0.5, 0.625, 0.75, 0.625, 0.7417, 0.625, 0.7417, 0.625, 0.75, 0.625, 0.5417, 0.625, 0.5556, 0.625, 0.5556, 0.625, 0.5417, 0.625, 0.5, 0.625, 0.5083, 0.625, 0.5083, 0.625, 0.5, 0.625, 0.5, 0.625, 0.5, 0.625, 0.5, 0.625, 0.5, 0.625, 0.6458, 0.625, 0.6667, 0.625, 0.6667, 0.625, 0.6458, 0.625, 0.5556, 0.625, 0.5694, 0.625, 0.5694, 0.625, 0.5556, 0.625, 0.5, 0.625, 0.5, 0.625, 0.5, 0.625, 0.5, 0.625, 0.6944, 0.625, 0.7083, 0.625, 0.7083, 0.625, 0.6944, 0.625, 0.7083, 0.625, 0.7417, 0.625, 0.7417, 0.625, 0.7083, 0.625, 0.75, 0.625, 0.75, 0.625, 0.75, 0.625, 0.75, 0.625, 0.625, 0.625, 0.6458, 0.625, 0.6458, 0.625, 0.625, 0.625, 0.75, 0.625, 0.75, 0.625, 0.75, 0.625, 0.75, 0.625, 0.6458, 0.625, 0.625, 0.625, 0.625, 0.625, 0.6458, 0.625, 0.75, 0.625, 0.75, 0.625, 0.75, 0.625, 0.75, 0.625, 0.6667, 0.625, 0.6806, 0.625, 0.6806, 0.625, 0.6667, 0.625, 0.6806, 0.625, 0.6944, 0.625, 0.6944, 0.625, 0.6806, 0.625, 0.7417, 0.625, 0.7083, 0.625, 0.7083, 0.625, 0.7417, 0.625, 0.5083, 0.625, 0.5, 0.625, 0.5, 0.625, 0.5083, 0.625, 0.75, 0.375, 0.75, 0.375, 0.7417, 0.625, 0.7417, 0.0, 0.0, 0.0, 0.0, 0.0, 0.0, 0.0, 0.0, 0.0, 0.0, 0.0, 0.0, 0.0, 0.0, 0.0, 0.0, 0.0, 0.0, 0.0, 0.0, 0.0, 0.0, 0.0, 0.0, 0.0, 0.0, 0.0, 0.0, 0.0, 0.0, 0.0, 0.0, 0.0, 0.0, 0.0, 0.0, 0.0, 0.0, 0.0, 0.0, 0.0, 0.0, 0.0, 0.0, 0.0, 0.0, 0.0, 0.0, 0.0, 0.0, 0.0, 0.0, 0.0, 0.0, 0.0, 0.0, 0.0, 0.0, 0.0, 0.0, 0.0, 0.0, 0.0, 0.0, 0.0, 0.0, 0.0, 0.0, 0.0, 0.0, 0.0, 0.0, 0.0, 0.0, 0.0, 0.0, 0.0, 0.0, 0.0, 0.0, 0.0, 0.0, 0.0, 0.0, 0.0, 0.0, 0.0, 0.0, 0.0, 0.0, 0.0, 0.0, 0.0, 0.0, 0.0, 0.0, 0.0, 0.0, 0.0, 0.0, 0.0, 0.0, 0.0, 0.0, 0.0, 0.0, 0.0, 0.0, 0.0, 0.0, 0.0, 0.0, 0.0, 0.0, 0.0, 0.0, 0.0, 0.0, 0.0, 0.0, 0.0, 0.0, 0.0, 0.0, 0.0, 0.0, 0.0, 0.0, 0.0, 0.0, 0.0, 0.0, 0.0, 0.0, 0.0, 0.0, 0.0, 0.0, 0.0, 0.0, 0.0, 0.0, 0.0, 0.0, 0.0, 0.0, 0.0, 0.0, 0.0, 0.0, 0.0, 0.0, 0.0, 0.0, 0.0, 0.0, 0.0, 0.0, 0.0, 0.0, 0.0, 0.0, 0.0, 0.0, 0.0, 0.0, 0.0, 0.0, 0.0, 0.0, 0.0, 0.0, 0.0, 0.0, 0.0, 0.0, 0.0, 0.0, 0.0, 0.0, 0.0, 0.0, 0.0, 0.0, 0.0, 0.0, 0.0, 0.0, 0.0, 0.0, 0.0, 0.0, 0.0, 0.0, 0.0, 0.0, 0.0, 0.0, 0.0, 0.0, 0.375, 0.008333, 0.375, 0.008333, 0.375, 0.0, 0.375, 0.0, 0.375, 0.05556, 0.375, 0.06944, 0.375, 0.06944, 0.375, 0.05556, 0.375, 1.0, 0.375, 1.0, 0.375, 0.9167, 0.375, 0.9167, 0.375, 0.75, 0.375, 0.75, 0.375, 0.7417, 0.375, 0.7417, 0.375, 0.06944, 0.375, 0.08333, 0.375, 0.08333, 0.375, 0.06944, 0.375, 0.7083, 0.375, 0.7417, 0.375, 0.7417, 0.375, 0.7083, 0.0, 0.0, 0.0, 0.0, 0.0, 0.0, 0.0, 0.0, 0.375, 0.8333, 0.375, 0.8333, 0.375, 0.75, 0.375, 0.75, 0.375, 0.7083, 0.375, 0.7083, 0.375, 0.7083, 0.375, 0.7083, 0.375, 0.1806, 0.375, 0.1944, 0.375, 0.1944, 0.375, 0.1806, 0.0, 0.0, 0.0, 0.0, 0.0, 0.0, 0.0, 0.0, 0.625, 0.008333, 0.375, 0.008333, 0.375, 0.0, 0.625, 0.0, 0.375, 0.5, 0.625, 0.5, 0.625, 0.5083, 0.375, 0.5083, 0.4375, 0.5083, 0.4375, 0.5083, 0.5, 0.5083, 0.5, 0.5083, 0.0, 0.0, 0.0, 0.0, 0.0, 0.0, 0.0, 0.0, 0.4375, 0.25, 0.4375, 0.2417, 0.4375, 0.2417, 0.4375, 0.25, 0.375, 0.1042, 0.375, 0.125, 0.375, 0.125, 0.375, 0.1042, 0.375, 0.5, 0.375, 0.5, 0.375, 0.4167, 0.375, 0.4167, 0.375, 0.1944, 0.375, 0.2083, 0.375, 0.2083, 0.375, 0.1944, 0.375, 0.5417, 0.375, 0.5417, 0.375, 0.5417, 0.375, 0.5417, 0.0, 0.0, 0.0, 0.0, 0.0, 0.0, 0.0, 0.0, 0.375, 0.25, 0.375, 0.25, 0.375, 0.2417, 0.375, 0.2417, 0.375, 0.008333, 0.375, 0.04167, 0.375, 0.04167, 0.375, 0.008333, 0.375, 0.5556, 0.375, 0.5694, 0.375, 0.5694, 0.375, 0.5556, 0.0, 0.0, 0.0, 0.0, 0.0, 0.0, 0.0, 0.0, 0.375, 0.3333, 0.375, 0.3333, 0.375, 0.25, 0.375, 0.25, 0.375, 0.5083, 0.375, 0.5417, 0.375, 0.5417, 0.375, 0.5083, 0.375, 0.5083, 0.375, 0.5083, 0.375, 0.5, 0.375, 0.5, 0.375, 0.125, 0.375, 0.1458, 0.375, 0.1458, 0.375, 0.125, 0.375, 0.1667, 0.375, 0.1806, 0.375, 0.1806, 0.375, 0.1667, 0.375, 0.2083, 0.375, 0.2417, 0.375, 0.2417, 0.375, 0.2083, 0.375, 0.04167, 0.375, 0.05556, 0.375, 0.05556, 0.375, 0.04167, 0.375, 0.4167, 0.375, 0.4167, 0.375, 0.3333, 0.375, 0.3333, 0.375, 0.08333, 0.375, 0.1042, 0.375, 0.1042, 0.375, 0.08333, 0.875, 0.5, 0.7917, 0.5, 0.7917, 0.5, 0.875, 0.5, 0.7917, 0.5, 0.7083, 0.5, 0.7083, 0.5, 0.7917, 0.5, 0.625, 0.5, 0.625, 0.4167, 0.625, 0.4167, 0.625, 0.5, 0.625, 0.4167, 0.625, 0.3333, 0.625, 0.3333, 0.625, 0.4167, 0.625, 0.5, 0.625, 0.4167, 0.625, 0.4167, 0.625, 0.5, 0.625, 0.4167, 0.625, 0.3333, 0.625, 0.3333, 0.625, 0.4167, 0.625, 0.75, 0.7083, 0.75, 0.7083, 0.75, 0.625, 0.75, 0.7083, 0.75, 0.7917, 0.75, 0.7917, 0.75, 0.7083, 0.75, 0.625, 1.0, 0.625, 0.9167, 0.625, 0.9167, 0.625, 1.0, 0.625, 0.9167, 0.625, 0.8333, 0.625, 0.8333, 0.625, 0.9167, 0.625, 1.0, 0.625, 0.9167, 0.625, 0.9167, 0.625, 1.0, 0.625, 0.9167, 0.625, 0.8333, 0.625, 0.8333, 0.625, 0.9167, 0.625, 0.5, 0.7083, 0.5, 0.7083, 0.5083, 0.625, 0.5083, 0.7083, 0.5, 0.7917, 0.5, 0.7917, 0.5083, 0.7083, 0.5083, 0.625, 0.7083, 0.7083, 0.7083, 0.7083, 0.7417, 0.625, 0.7417, 0.7083, 0.7083, 0.7917, 0.7083, 0.7917, 0.7417, 0.7083, 0.7417, 0.625, 0.5556, 0.7083, 0.5556, 0.7083, 0.5694, 0.625, 0.5694, 0.7083, 0.5556, 0.7917, 0.5556, 0.7917, 0.5694, 0.7083, 0.5694, 0.625, 0.5417, 0.7083, 0.5417, 0.7083, 0.5556, 0.625, 0.5556, 0.7083, 0.5417, 0.7917, 0.5417, 0.7917, 0.5556, 0.7083, 0.5556, 0.625, 0.6806, 0.7083, 0.6806, 0.7083, 0.6944, 0.625, 0.6944, 0.7083, 0.6806, 0.7917, 0.6806, 0.7917, 0.6944, 0.7083, 0.6944, 0.625, 0.6667, 0.7083, 0.6667, 0.7083, 0.6806, 0.625, 0.6806, 0.7083, 0.6667, 0.7917, 0.6667, 0.7917, 0.6806, 0.7083, 0.6806, 0.625, 0.625, 0.7083, 0.625, 0.7083, 0.6458, 0.625, 0.6458, 0.7083, 0.625, 0.7917, 0.625, 0.7917, 0.6458, 0.7083, 0.6458, 0.625, 0.5833, 0.7083, 0.5833, 0.7083, 0.6042, 0.625, 0.6042, 0.7083, 0.5833, 0.7917, 0.5833, 0.7917, 0.6042, 0.7083, 0.6042, 0.625, 0.5694, 0.7083, 0.5694, 0.7083, 0.5833, 0.625, 0.5833, 0.7083, 0.5694, 0.7917, 0.5694, 0.7917, 0.5833, 0.7083, 0.5833, 0.625, 0.5083, 0.7083, 0.5083, 0.7083, 0.5417, 0.625, 0.5417, 0.7083, 0.5083, 0.7917, 0.5083, 0.7917, 0.5417, 0.7083, 0.5417, 0.625, 0.6944, 0.7083, 0.6944, 0.7083, 0.7083, 0.625, 0.7083, 0.7083, 0.6944, 0.7917, 0.6944, 0.7917, 0.7083, 0.7083, 0.7083, 0.625, 0.6458, 0.7083, 0.6458, 0.7083, 0.6667, 0.625, 0.6667, 0.7083, 0.6458, 0.7917, 0.6458, 0.7917, 0.6667, 0.7083, 0.6667, 0.625, 0.6042, 0.7083, 0.6042, 0.7083, 0.625, 0.625, 0.625, 0.7083, 0.6042, 0.7917, 0.6042, 0.7917, 0.625, 0.7083, 0.625, 0.625, 0.7417, 0.7083, 0.7417, 0.7083, 0.75, 0.625, 0.75, 0.7083, 0.7417, 0.7917, 0.7417, 0.7917, 0.75, 0.7083, 0.75, 0.375, 0.75, 0.4375, 0.75, 0.4375, 0.8333, 0.375, 0.8333, 0.375, 0.8333, 0.4375, 0.8333, 0.4375, 0.9167, 0.375, 0.9167, 0.375, 0.25, 0.4375, 0.25, 0.4375, 0.3333, 0.375, 0.3333, 0.375, 0.3333, 0.4375, 0.3333, 0.4375, 0.4167, 0.375, 0.4167, 0.625, 0.25, 0.4375, 0.25, 0.4375, 0.2417, 0.625, 0.2417, 0.4375, 0.3333, 0.5, 0.3333, 0.5, 0.4167, 0.4375, 0.4167, 0.4375, 0.75, 0.5, 0.75, 0.5, 0.8333, 0.4375, 0.8333, 0.4375, 0.8333, 0.5, 0.8333, 0.5, 0.9167, 0.4375, 0.9167, 0.625, 0.5, 0.625, 0.4167, 0.625, 0.4167, 0.625, 0.5, 0.625, 0.4167, 0.625, 0.3333, 0.625, 0.3333, 0.625, 0.4167, 0.625, 1.0, 0.625, 0.9167, 0.625, 0.9167, 0.625, 1.0, 0.625, 0.9167, 0.625, 0.8333, 0.625, 0.8333, 0.625, 0.9167, 0.5, 0.75, 0.625, 0.75, 0.625, 0.8333, 0.5, 0.8333, 0.5, 0.8333, 0.625, 0.8333, 0.625, 0.9167, 0.5, 0.9167, 0.5, 0.3333, 0.625, 0.3333, 0.625, 0.4167, 0.5, 0.4167, 0.2917, 0.6042, 0.375, 0.6042, 0.375, 0.625, 0.2917, 0.625, 0.375, 0.6042, 0.375, 0.5833, 0.375, 0.5833, 0.375, 0.6042, 0.2917, 0.6458, 0.375, 0.6458, 0.375, 0.6667, 0.2917, 0.6667, 0.2917, 0.6944, 0.375, 0.6944, 0.375, 0.7083, 0.2917, 0.7083, 0.375, 0.6806, 0.375, 0.6667, 0.375, 0.6667, 0.375, 0.6806, 0.2917, 0.5083, 0.375, 0.5083, 0.375, 0.5417, 0.2917, 0.5417, 0.2917, 0.5694, 0.375, 0.5694, 0.375, 0.5833, 0.2917, 0.5833, 0.375, 0.5556, 0.375, 0.5417, 0.375, 0.5417, 0.375, 0.5556, 0.375, 0.6458, 0.375, 0.625, 0.375, 0.625, 0.375, 0.6458, 0.375, 0.625, 0.375, 0.6042, 0.375, 0.6042, 0.375, 0.625, 0.2917, 0.5833, 0.375, 0.5833, 0.375, 0.6042, 0.2917, 0.6042, 0.375, 0.6667, 0.375, 0.6458, 0.375, 0.6458, 0.375, 0.6667, 0.2917, 0.625, 0.375, 0.625, 0.375, 0.6458, 0.2917, 0.6458, 0.375, 0.7083, 0.375, 0.6944, 0.375, 0.6944, 0.375, 0.7083, 0.375, 0.6944, 0.375, 0.6806, 0.375, 0.6806, 0.375, 0.6944, 0.2917, 0.6667, 0.375, 0.6667, 0.375, 0.6806, 0.2917, 0.6806, 0.2917, 0.6806, 0.375, 0.6806, 0.375, 0.6944, 0.2917, 0.6944, 0.375, 0.5833, 0.375, 0.5694, 0.375, 0.5694, 0.375, 0.5833, 0.375, 0.5694, 0.375, 0.5556, 0.375, 0.5556, 0.375, 0.5694, 0.2917, 0.5417, 0.375, 0.5417, 0.375, 0.5556, 0.2917, 0.5556, 0.2917, 0.5556, 0.375, 0.5556, 0.375, 0.5694, 0.2917, 0.5694, 0.2917, 0.7083, 0.375, 0.7083, 0.375, 0.7417, 0.2917, 0.7417, 0.2083, 0.7083, 0.2917, 0.7083, 0.2917, 0.7417, 0.2083, 0.7417, 0.2083, 0.5556, 0.2917, 0.5556, 0.2917, 0.5694, 0.2083, 0.5694, 0.2083, 0.5417, 0.2917, 0.5417, 0.2917, 0.5556, 0.2083, 0.5556, 0.2083, 0.6806, 0.2917, 0.6806, 0.2917, 0.6944, 0.2083, 0.6944, 0.2083, 0.6667, 0.2917, 0.6667, 0.2917, 0.6806, 0.2083, 0.6806, 0.2083, 0.625, 0.2917, 0.625, 0.2917, 0.6458, 0.2083, 0.6458, 0.2083, 0.5833, 0.2917, 0.5833, 0.2917, 0.6042, 0.2083, 0.6042, 0.2083, 0.5694, 0.2917, 0.5694, 0.2917, 0.5833, 0.2083, 0.5833, 0.2083, 0.5083, 0.2917, 0.5083, 0.2917, 0.5417, 0.2083, 0.5417, 0.2083, 0.6944, 0.2917, 0.6944, 0.2917, 0.7083, 0.2083, 0.7083, 0.2083, 0.6458, 0.2917, 0.6458, 0.2917, 0.6667, 0.2083, 0.6667, 0.2083, 0.6042, 0.2917, 0.6042, 0.2917, 0.625, 0.2083, 0.625, 0.0, 0.0, 0.0, 0.0, 0.0, 0.0, 0.0, 0.0, 0.2083, 0.6806, 0.2083, 0.6944, 0.375, 0.05556, 0.375, 0.06944, 0.2083, 0.6458, 0.2083, 0.6667, 0.375, 0.08333, 0.375, 0.1042, 0.2083, 0.6042, 0.2083, 0.625, 0.375, 0.125, 0.375, 0.1458, 0.2083, 0.5694, 0.2083, 0.5833, 0.375, 0.1667, 0.375, 0.1806, 0.2083, 0.5417, 0.2083, 0.5556, 0.375, 0.1944, 0.375, 0.2083, 0.0, 0.0, 0.0, 0.0, 0.0, 0.0, 0.0, 0.0, 0.0, 0.0, 0.0, 0.0, 0.0, 0.0, 0.0, 0.0, 0.0, 0.0, 0.0, 0.0, 0.0, 0.0, 0.0, 0.0, 0.0, 0.0, 0.0, 0.0, 0.0, 0.0, 0.0, 0.0, 0.0, 0.0, 0.0, 0.0, 0.0, 0.0, 0.0, 0.0, 0.0, 0.0, 0.0, 0.0, 0.0, 0.0, 0.0, 0.0, 0.0, 0.0, 0.0, 0.0, 0.0, 0.0, 0.0, 0.0, 0.0, 0.0, 0.0, 0.0, 0.0, 0.0, 0.0, 0.0, 0.0, 0.0, 0.0, 0.0, 0.0, 0.0, 0.0, 0.0, 0.0, 0.0, 0.0, 0.0, 0.0, 0.0, 0.0, 0.0, 0.0, 0.0, 0.0, 0.0, 0.0, 0.0, 0.0, 0.0, 0.0, 0.0, 0.0, 0.0, 0.0, 0.0, 0.0, 0.0, 0.375, 0.5083, 0.375, 0.5417, 0.2917, 0.5285, 0.2917, 0.5083, 0.2917, 0.5083, 0.2083, 0.5083, 0.2083, 0.5417, 0.2917, 0.5285, 0.0, 0.0, 0.0, 0.0, 0.0, 0.0, 0.0, 0.0, 0.0, 0.0, 0.0, 0.0, 0.0, 0.0, 0.0, 0.0, 0.0, 0.0, 0.0, 0.0, 0.3333, 0.5578, 0.3333, 0.571, 0.2917, 0.5725, 0.2917, 0.56, 0.1037, 0.2223, 0.2074, 0.4445, 0.2019, 0.448, 0.101, 0.224, 0.2074, 0.4445, 0.2083, 0.5694, 0.2083, 0.5833, 0.2019, 0.448, 0.101, 0.224, 0.2019, 0.448, 0.1989, 0.4568, 0.09944, 0.2284, 0.2019, 0.448, 0.2083, 0.5833, 0.2083, 0.6042, 0.1989, 0.4568, 0.09944, 0.2284, 0.1989, 0.4568, 0.1979, 0.4688, 0.09896, 0.2344, 0.1989, 0.4568, 0.2083, 0.6042, 0.2083, 0.625, 0.1979, 0.4688, 0.09896, 0.2344, 0.1979, 0.4688, 0.1989, 0.4839, 0.09944, 0.242, 0.1979, 0.4688, 0.2083, 0.625, 0.2083, 0.6458, 0.1989, 0.4839, 0.09944, 0.242, 0.1989, 0.4839, 0.2019, 0.5027, 0.101, 0.2514, 0.1989, 0.4839, 0.2083, 0.6458, 0.2083, 0.6667, 0.2019, 0.5027, 0.101, 0.2514, 0.2019, 0.5027, 0.2074, 0.5246, 0.1037, 0.2623, 0.2019, 0.5027, 0.2083, 0.6667, 0.2083, 0.6806, 0.2074, 0.5246, 0.3333, 0.679, 0.3333, 0.6936, 0.2917, 0.6928, 0.2917, 0.6775, 0.375, 0.7083, 0.375, 0.7417, 0.2917, 0.7417, 0.2917, 0.7215, 0.2917, 0.7215, 0.2083, 0.7083, 0.2083, 0.7417, 0.2917, 0.7417, 0.0, 0.0, 0.0, 0.0, 0.2917, 0.7215, 0.0, 0.0, 0.0, 0.0, 0.2917, 0.5285, 0.2083, 0.6944, 0.2917, 0.6928, 0.2917, 0.6775, 0.2083, 0.6806, 0.2083, 0.7083, 0.2917, 0.7215, 0.0, 0.0, 0.2083, 0.6944, 0.2083, 0.5694, 0.2074, 0.4445, 0.2917, 0.56, 0.2083, 0.5556, 0.2083, 0.5556, 0.2917, 0.56, 0.2917, 0.5285, 0.2083, 0.5417, 0.0, 0.0, 0.0, 0.0, 0.0, 0.0, 0.0, 0.0, 0.0, 0.0, 0.0, 0.0, 0.0, 0.0, 0.0, 0.0, 0.0, 0.0, 0.0, 0.0, 0.0, 0.0, 0.0, 0.0, 0.4375, 0.7417, 0.4375, 0.008333, 0.5, 0.008333, 0.0, 0.0, 0.0, 0.0, 0.0, 0.0, 0.4375, 0.7417, 0.0, 0.0, 0.0, 0.0, 0.0, 0.0, 0.0, 0.0, 0.0, 0.0, 0.4375, 0.2417, 0.4375, 0.5083, 0.5, 0.5083, 0.0, 0.0, 0.0, 0.0, 0.0, 0.0, 0.4375, 0.2417, 0.0, 0.0, 0.2917, 0.7417, 0.4375, 0.7417, 0.4375, 0.7417, 0.2917, 0.7215, 0.0, 0.0, 0.0, 0.0, 0.5, 0.5083, 0.5, 0.5083, 0.5, 0.7417, 0.0, 0.0, 0.0, 0.0, 0.0, 0.0, 0.2917, 0.5285, 0.4375, 0.5083, 0.0, 0.0, 0.2917, 0.5083, 0.4375, 0.5083, 0.4375, 0.5083, 0.5, 0.5083, 0.5, 0.5083, 0.5, 0.7417, 0.5, 0.7417, 0.4375, 0.7417, 0.4375, 0.7417, 0.4375, 0.6667, 0.4375, 0.6806, 0.4375, 0.6806, 0.4375, 0.6667, 0.4375, 0.6042, 0.4375, 0.625, 0.4375, 0.625, 0.4375, 0.6042, 0.4375, 0.5833, 0.4375, 0.6042, 0.4375, 0.6042, 0.4375, 0.5833, 0.4375, 0.625, 0.4375, 0.6458, 0.4375, 0.6458, 0.4375, 0.625, 0.4375, 0.5694, 0.4375, 0.5833, 0.4375, 0.5833, 0.4375, 0.5694, 0.4375, 0.6458, 0.4375, 0.6667, 0.4375, 0.6667, 0.4375, 0.6458, 0.5, 0.5694, 0.5, 0.5833, 0.4375, 0.5833, 0.4375, 0.5694, 0.625, 0.5833, 0.625, 0.5833, 0.5, 0.5833, 0.5, 0.5833, 0.625, 0.5833, 0.625, 0.5833, 0.5, 0.5833, 0.5, 0.5833, 0.625, 0.5833, 0.625, 0.5833, 0.5, 0.5833, 0.5, 0.5833, 0.5, 0.6667, 0.5, 0.5833, 0.625, 0.5833, 0.625, 0.6667, 0.4375, 0.6042, 0.4375, 0.5833, 0.5, 0.5833, 0.5, 0.5833, 0.4375, 0.625, 0.4375, 0.6042, 0.5, 0.5833, 0.5, 0.5833, 0.4375, 0.6458, 0.4375, 0.625, 0.5, 0.5833, 0.5, 0.5833, 0.4375, 0.6458, 0.5, 0.5833, 0.5, 0.6667, 0.4375, 0.6667, 0.4375, 0.6806, 0.4375, 0.6667, 0.5, 0.6667, 0.5, 0.6806, 0.4375, 0.5083, 0.4375, 0.5083, 0.5, 0.5083, 0.5, 0.5083, 0.5, 0.5083, 0.0, 0.0, 0.0, 0.0, 0.5, 0.5083, 0.2917, 0.5285, 0.0, 0.0, 0.4375, 0.5083, 0.4375, 0.5083, 0.5, 0.7417, 0.5, 0.7417, 0.4375, 0.7417, 0.4375, 0.7417, 0.0, 0.0, 0.0, 0.0, 0.0, 0.0, 0.0, 0.0, 0.0, 0.0, 0.2917, 0.7215, 0.4375, 0.7417, 0.4375, 0.7417, 0.4375, 0.5083, 0.4375, 0.5083, 0.5, 0.5083, 0.5, 0.5083, 0.5, 0.7417, 0.5, 0.7417, 0.4375, 0.7417, 0.4375, 0.7417, 0.0, 0.0, 0.5, 0.5083, 0.5, 0.5083, 0.0, 0.0, 0.0, 0.0, 0.5, 0.7417, 0.0, 0.0, 0.0, 0.0, 0.2917, 0.5725, 0.4375, 0.5083, 0.4375, 0.5083, 0.2917, 0.56, 0.2917, 0.6928, 0.4375, 0.7417, 0.4375, 0.7417, 0.2917, 0.6775, 0.5, 0.5083, 0.5, 0.5083, 0.0, 0.0, 0.0, 0.0, 0.0, 0.0, 0.0, 0.0, 0.5, 0.7417, 0.5, 0.7417, 0.5, 0.5083, 0.5, 0.5083, 0.0, 0.0, 0.0, 0.0, 0.375, 0.6806, 0.375, 0.6944, 0.3333, 0.6936, 0.3333, 0.679, 0.0, 0.0, 0.101, 0.2514, 0.1037, 0.2623, 0.0, 0.0, 0.0, 0.0, 0.09944, 0.242, 0.101, 0.2514, 0.0, 0.0, 0.0, 0.0, 0.09896, 0.2344, 0.09944, 0.242, 0.0, 0.0, 0.0, 0.0, 0.09944, 0.2284, 0.09896, 0.2344, 0.0, 0.0, 0.0, 0.0, 0.101, 0.224, 0.09944, 0.2284, 0.0, 0.0, 0.0, 0.0, 0.1037, 0.2223, 0.101, 0.224, 0.0, 0.0, 0.375, 0.5556, 0.375, 0.5694, 0.3333, 0.571, 0.3333, 0.5578, 0.375, 0.5694, 0.4375, 0.5694, 0.4375, 0.5694, 0.1037, 0.2223, 0.4375, 0.6806, 0.375, 0.6806, 0.3333, 0.679, 0.4375, 0.6806, 0.3333, 0.679, 0.2917, 0.6775, 0.4375, 0.7417, 0.4375, 0.6806, 0.1037, 0.2223, 0.4375, 0.5694, 0.4375, 0.5083, 0.2074, 0.4445, 0.4375, 0.6458, 0.4375, 0.6458, 0.4375, 0.625, 0.4375, 0.625, 0.4375, 0.6806, 0.4375, 0.6806, 0.4375, 0.6667, 0.4375, 0.6667, 0.4375, 0.6667, 0.4375, 0.6667, 0.4375, 0.6458, 0.4375, 0.6458, 0.4375, 0.6042, 0.4375, 0.6042, 0.4375, 0.5833, 0.4375, 0.5833, 0.4375, 0.5833, 0.4375, 0.5833, 0.4375, 0.5694, 0.4375, 0.5694, 0.4375, 0.625, 0.4375, 0.625, 0.4375, 0.6042, 0.4375, 0.6042, 0.4375, 0.5694, 0.4375, 0.5833, 0.5, 0.5083, 0.5, 0.5083, 0.4375, 0.6806, 0.5, 0.7417, 0.5, 0.7417, 0.4375, 0.6667, 0.5, 0.5083, 0.5, 0.5083, 0.0, 0.0, 0.0, 0.0, 0.5, 0.5083, 0.5, 0.5083, 0.0, 0.0, 0.0, 0.0, 0.5, 0.7417, 0.0, 0.0, 0.0, 0.0, 0.5, 0.5083, 0.4375, 0.6458, 0.4375, 0.6667, 0.5, 0.7417, 0.5, 0.5083, 0.5, 0.5083, 0.5, 0.5083, 0.4375, 0.5833, 0.4375, 0.6042, 0.4375, 0.6042, 0.4375, 0.625, 0.5, 0.5083, 0.5, 0.5083, 0.4375, 0.625, 0.4375, 0.6458, 0.5, 0.5083, 0.5, 0.5083, 0.0, 0.0, 0.0, 0.0, 0.0, 0.0, 0.0, 0.0, 0.0, 0.0, 0.0, 0.0, 0.0, 0.0, 0.0, 0.0, 0.0, 0.0, 0.0, 0.0, 0.0, 0.0, 0.0, 0.0, 0.0, 0.0, 0.0, 0.0, 0.0, 0.0, 0.0, 0.0, 0.0, 0.0, 0.0, 0.0, 0.0, 0.0, 0.0, 0.0, 0.0, 0.0, 0.0, 0.0, 0.0, 0.0, 0.0, 0.0, 0.0, 0.0, 0.0, 0.0, 0.0, 0.0, 0.0, 0.0, 0.0, 0.0, 0.0, 0.0, 0.0, 0.0, 0.0, 0.0, 0.0, 0.0, 0.0, 0.0, 0.0, 0.0, 0.0, 0.0, 0.0, 0.0, 0.0, 0.0, 0.0, 0.0, 0.0, 0.0, 0.0, 0.0, 0.0, 0.0, 0.0, 0.0, 0.0, 0.0, 0.0, 0.0, 0.0, 0.0, 0.0, 0.0, 0.0, 0.0, 0.0, 0.0, 0.0, 0.0, 0.0, 0.0, 0.0, 0.0, 0.0, 0.0, 0.0, 0.0, 0.0, 0.0, 0.0, 0.0, 0.0, 0.0, 0.0, 0.0, 0.0, 0.0, 0.0, 0.0, 0.0, 0.0, 0.0, 0.0, 0.0, 0.0, 0.0, 0.0, 0.0, 0.0, 0.0, 0.0, 0.0, 0.0, 0.0, 0.0, 0.0, 0.0, 0.0, 0.0, 0.0, 0.0, 0.0, 0.0, 0.0, 0.0, 0.0, 0.0, 0.0, 0.0, 0.0, 0.0, 0.0, 0.0, 0.0, 0.0, 0.0, 0.0, 0.0, 0.0, 0.0, 0.0, 0.0, 0.0, 0.0, 0.0, 0.0, 0.0, 0.0, 0.0, 0.0, 0.0, 0.0, 0.0, 0.0, 0.0, 0.0, 0.0, 0.0, 0.0, 0.0, 0.0, 0.0, 0.0, 0.0, 0.0, 0.0, 0.0, 0.0, 0.0, 0.0, 0.0, 0.0, 0.0, 0.0, 0.0, 0.0, 0.0, 0.0, 0.0, 0.0, 0.0, 0.0, 0.0, 0.0, 0.0, 0.0, 0.0, 0.0, 0.0, 0.0, 0.0, 0.0, 0.0, 0.0, 0.0, 0.2083, 0.6458, 0.2083, 0.625, 0.2083, 0.625, 0.2083, 0.6458, 0.0, 0.0, 0.0, 0.0, 0.0, 0.0, 0.0, 0.0, 0.0, 0.0, 0.0, 0.0, 0.0, 0.0, 0.0, 0.0, 0.0, 0.0, 0.0, 0.0, 0.0, 0.0, 0.0, 0.0, 0.2083, 0.5833, 0.2083, 0.5694, 0.2083, 0.5694, 0.2083, 0.5833, 0.0, 0.0, 0.0, 0.0, 0.0, 0.0, 0.0, 0.0, 0.0, 0.0, 0.0, 0.0, 0.0, 0.0, 0.0, 0.0, 0.0, 0.0, 0.0, 0.0, 0.0, 0.0, 0.0, 0.0, 0.0, 0.0, 0.0, 0.0, 0.0, 0.0, 0.0, 0.0, 0.4375, 0.25, 0.625, 0.25, 0.625, 0.3333, 0.5, 0.3333, 0.4375, 0.25, 0.4375, 0.25, 0.5, 0.3333, 0.4375, 0.3333, 0.0, 0.0, 0.0, 0.0, 0.0, 0.0, 0.0, 0.0, 0.0, 0.0, 0.0, 0.0, 0.0, 0.0, 0.0, 0.0, 0.0, 0.0, 0.0, 0.0, 0.0, 0.0, 0.0, 0.0, 0.0, 0.0, 0.0, 0.0, 0.0, 0.0, 0.0, 0.0, 0.0, 0.0, 0.0, 0.0, 0.0, 0.0, 0.0, 0.0, 0.0, 0.0, 0.0, 0.0, 0.0, 0.0, 0.0, 0.0, 0.2083, 0.6667, 0.2083, 0.6458, 0.2083, 0.6458, 0.2083, 0.6667, 0.2083, 0.6042, 0.2083, 0.5833, 0.2083, 0.5833, 0.2083, 0.6042, 0.2083, 0.6806, 0.2083, 0.6667, 0.2083, 0.6667, 0.2083, 0.6806, 0.0, 0.0, 0.0, 0.0, 0.0, 0.0, 0.0, 0.0, 0.0, 0.0, 0.0, 0.0, 0.0, 0.0, 0.0, 0.0, 0.2083, 0.625, 0.2083, 0.6042, 0.2083, 0.6042, 0.2083, 0.625, 0.0, 0.0, 0.0, 0.0, 0.0, 0.0, 0.0, 0.0, 0.0, 0.0, 0.0, 0.0, 0.0, 0.0, 0.0, 0.0])
me_cube_001.use_remesh_fix_poles = True
me_cube_001.use_remesh_preserve_attributes = False
me_cube_001.use_mirror_vertex_groups = False
me_cube_001.update()
me_cube_002 = bpy.data.meshes.new('Cube.002')
me_cube_002.from_pydata([(0.0, 0.1111, 0.0), (0.0, 0.4444, 0.0), (0.0, 0.2778, 0.0), (0.0, 0.4444, 1.833), (0.0, 0.1111, 1.667), (0.0, 0.2778, 1.8), (9.537e-07, 0.0, 0.0), (0.0, 2.384e-07, 1.467), (-0.1333, 0.2778, -8.455e-10), (-0.1333, 0.4444, -8.455e-10), (-0.1333, 0.4444, 1.833), (-0.1333, -1.116e-08, -8.455e-10), (-0.1333, 0.1111, -8.455e-10), (-0.1333, 0.1111, 1.667), (-0.1333, 0.2778, 1.8), (-0.1333, 2.273e-07, 1.467)], [], [(1, 3, 5, 2), (2, 5, 4, 0), (0, 4, 7, 6), (9, 8, 14, 10), (8, 12, 13, 14), (12, 11, 15, 13), (7, 15, 11, 6), (5, 14, 13, 4), (1, 9, 10, 3), (4, 13, 15, 7), (3, 10, 14, 5), (0, 12, 8, 2), (6, 11, 12, 0), (2, 8, 9, 1)])
_uv = me_cube_002.uv_layers.new(name='UVMap')
_uv.uv.foreach_set('vector', [0.375, 0.625, 0.4375, 0.625, 0.4375, 0.6458, 0.375, 0.6458, 0.375, 0.6458, 0.4375, 0.6458, 0.4375, 0.6667, 0.375, 0.6667, 0.375, 0.6667, 0.4375, 0.6667, 0.4375, 0.6806, 0.375, 0.6806, 0.375, 0.625, 0.375, 0.6458, 0.4375, 0.6458, 0.4375, 0.625, 0.375, 0.6458, 0.375, 0.6667, 0.4375, 0.6667, 0.4375, 0.6458, 0.375, 0.6667, 0.375, 0.6806, 0.4375, 0.6806, 0.4375, 0.6667, 0.4375, 0.6806, 0.4375, 0.6806, 0.375, 0.6806, 0.375, 0.6806, 0.4375, 0.6458, 0.4375, 0.6458, 0.4375, 0.6667, 0.4375, 0.6667, 0.375, 0.625, 0.375, 0.625, 0.4375, 0.625, 0.4375, 0.625, 0.4375, 0.6667, 0.4375, 0.6667, 0.4375, 0.6806, 0.4375, 0.6806, 0.4375, 0.625, 0.4375, 0.625, 0.4375, 0.6458, 0.4375, 0.6458, 0.375, 0.6667, 0.375, 0.6667, 0.375, 0.6458, 0.375, 0.6458, 0.375, 0.6806, 0.375, 0.6806, 0.375, 0.6667, 0.375, 0.6667, 0.375, 0.6458, 0.375, 0.6458, 0.375, 0.625, 0.375, 0.625])
me_cube_002.use_remesh_fix_poles = True
me_cube_002.use_remesh_preserve_attributes = False
me_cube_002.use_mirror_vertex_groups = False
me_cube_002.update()
me_cube_003 = bpy.data.meshes.new('Cube.003')
me_cube_003.from_pydata([(0.0, -0.4444, 0.0), (0.0, -0.1111, 0.0), (0.0, -0.2778, 0.0), (0.0, -0.4444, 1.833), (0.0, -0.1111, 1.667), (0.0, -0.2778, 1.8), (9.537e-07, 0.0, 0.0), (0.0, -2.384e-07, 1.467), (-0.1333, -0.4444, 1.833), (-0.1333, -0.4444, -8.455e-10), (-0.1333, -0.2778, -8.455e-10), (-0.1333, -0.1111, -8.455e-10), (-0.1333, -0.1111, 1.667), (-0.1333, -0.2778, 1.8), (-0.1333, -2.496e-07, 1.467), (-0.1333, -1.116e-08, -8.455e-10)], [], [(1, 4, 5, 2), (2, 5, 3, 0), (6, 7, 4, 1), (11, 10, 13, 12), (10, 9, 8, 13), (15, 11, 12, 14), (2, 10, 11, 1), (1, 11, 15, 6), (5, 13, 8, 3), (3, 8, 9, 0), (6, 15, 14, 7), (7, 14, 12, 4), (4, 12, 13, 5), (0, 9, 10, 2)])
_uv = me_cube_003.uv_layers.new(name='UVMap')
_uv.uv.foreach_set('vector', [0.375, 0.5833, 0.4375, 0.5833, 0.4375, 0.6042, 0.375, 0.6042, 0.375, 0.6042, 0.4375, 0.6042, 0.4375, 0.625, 0.375, 0.625, 0.375, 0.5694, 0.4375, 0.5694, 0.4375, 0.5833, 0.375, 0.5833, 0.375, 0.5833, 0.375, 0.6042, 0.4375, 0.6042, 0.4375, 0.5833, 0.375, 0.6042, 0.375, 0.625, 0.4375, 0.625, 0.4375, 0.6042, 0.375, 0.5694, 0.375, 0.5833, 0.4375, 0.5833, 0.4375, 0.5694, 0.375, 0.6042, 0.375, 0.6042, 0.375, 0.5833, 0.375, 0.5833, 0.375, 0.5833, 0.375, 0.5833, 0.375, 0.5694, 0.375, 0.5694, 0.4375, 0.6042, 0.4375, 0.6042, 0.4375, 0.625, 0.4375, 0.625, 0.4375, 0.625, 0.4375, 0.625, 0.375, 0.625, 0.375, 0.625, 0.375, 0.5694, 0.375, 0.5694, 0.4375, 0.5694, 0.4375, 0.5694, 0.4375, 0.5694, 0.4375, 0.5694, 0.4375, 0.5833, 0.4375, 0.5833, 0.4375, 0.5833, 0.4375, 0.5833, 0.4375, 0.6042, 0.4375, 0.6042, 0.375, 0.625, 0.375, 0.625, 0.375, 0.6042, 0.375, 0.6042])
me_cube_003.use_remesh_fix_poles = True
me_cube_003.use_remesh_preserve_attributes = False
me_cube_003.use_mirror_vertex_groups = False
me_cube_003.update()
me_cube = bpy.data.meshes.new('Cube')
me_cube.from_pydata([(-1.0, -1.0, -1.0), (-1.0, -1.0, 1.778), (-1.0, 1.0, -1.0), (-1.0, 1.0, 1.778), (1.0, -1.0, -1.0), (1.0, -1.0, 1.778), (1.0, 1.0, -1.0), (1.0, 1.0, 1.778), (0.3333, 1.0, -1.0), (-0.3333, 1.0, -1.0), (-0.3333, 1.0, 1.778), (0.3333, 1.0, 1.778), (-0.3333, -1.0, -1.0), (0.3333, -1.0, -1.0), (0.3333, -1.0, 1.778), (-0.3333, -1.0, 1.778), (-1.0, -1.0, 2.333), (-1.0, 1.0, 2.333), (-0.3333, -1.0, 2.333), (-0.3333, 1.0, 2.333), (0.3333, 1.0, 2.333), (0.3333, -1.0, 2.333), (-1.0, -1.0, 2.889), (-1.0, 1.0, 2.889), (-0.3333, -1.0, 2.889), (-0.3333, 1.0, 2.889), (-1.0, -1.0, 1.222), (-1.0, 1.0, 1.222), (1.0, 1.0, 1.222), (1.0, -1.0, 1.222), (0.3333, -1.0, 1.222), (-0.3333, -1.0, 1.222), (-0.3333, 1.0, 1.222), (0.3333, 1.0, 1.222), (1.685, 1.0, 1.222), (1.685, 1.0, -1.0), (1.685, -1.0, -1.0), (1.685, -1.0, 1.222)], [], [(26, 1, 3, 27), (33, 11, 7, 28), (28, 7, 5, 29), (31, 15, 1, 26), (8, 6, 4, 13), (15, 14, 21, 18), (7, 11, 14, 5), (10, 3, 17, 19), (2, 9, 12, 0), (9, 8, 13, 12), (29, 5, 14, 30), (30, 14, 15, 31), (27, 3, 10, 32), (32, 10, 11, 33), (18, 19, 25, 24), (20, 19, 18, 21), (11, 10, 19, 20), (3, 1, 16, 17), (1, 15, 18, 16), (14, 11, 20, 21), (25, 23, 22, 24), (19, 17, 23, 25), (17, 16, 22, 23), (16, 18, 24, 22), (9, 32, 33, 8), (2, 27, 32, 9), (13, 30, 31, 12), (4, 29, 30, 13), (12, 31, 26, 0), (6, 28, 34, 35), (8, 33, 28, 6), (0, 26, 27, 2), (35, 34, 37, 36), (28, 29, 37, 34), (29, 4, 36, 37), (4, 6, 35, 36)])
_uv = me_cube.uv_layers.new(name='UVMap')
_uv.uv.foreach_set('vector', [0.5, 0.0, 0.625, 0.0, 0.625, 0.25, 0.5, 0.25, 0.5, 0.4167, 0.625, 0.4167, 0.625, 0.5, 0.5, 0.5, 0.5, 0.5, 0.625, 0.5, 0.625, 0.75, 0.5, 0.75, 0.5, 0.9167, 0.625, 0.9167, 0.625, 1.0, 0.5, 1.0, 0.2917, 0.5, 0.375, 0.5, 0.375, 0.75, 0.2917, 0.75, 0.625, 0.9167, 0.625, 0.8333, 0.625, 0.8333, 0.625, 0.9167, 0.625, 0.5, 0.7083, 0.5, 0.7083, 0.75, 0.625, 0.75, 0.625, 0.3333, 0.625, 0.25, 0.625, 0.25, 0.625, 0.3333, 0.125, 0.5, 0.2083, 0.5, 0.2083, 0.75, 0.125, 0.75, 0.2083, 0.5, 0.2917, 0.5, 0.2917, 0.75, 0.2083, 0.75, 0.5, 0.75, 0.625, 0.75, 0.625, 0.8333, 0.5, 0.8333, 0.5, 0.8333, 0.625, 0.8333, 0.625, 0.9167, 0.5, 0.9167, 0.5, 0.25, 0.625, 0.25, 0.625, 0.3333, 0.5, 0.3333, 0.5, 0.3333, 0.625, 0.3333, 0.625, 0.4167, 0.5, 0.4167, 0.7917, 0.75, 0.7917, 0.5, 0.7917, 0.5, 0.7917, 0.75, 0.7083, 0.5, 0.7917, 0.5, 0.7917, 0.75, 0.7083, 0.75, 0.625, 0.4167, 0.625, 0.3333, 0.625, 0.3333, 0.625, 0.4167, 0.625, 0.25, 0.625, 0.0, 0.625, 0.0, 0.625, 0.25, 0.625, 1.0, 0.625, 0.9167, 0.625, 0.9167, 0.625, 1.0, 0.7083, 0.75, 0.7083, 0.5, 0.7083, 0.5, 0.7083, 0.75, 0.7917, 0.5, 0.875, 0.5, 0.875, 0.75, 0.7917, 0.75, 0.625, 0.3333, 0.625, 0.25, 0.625, 0.25, 0.625, 0.3333, 0.625, 0.25, 0.625, 0.0, 0.625, 0.0, 0.625, 0.25, 0.625, 1.0, 0.625, 0.9167, 0.625, 0.9167, 0.625, 1.0, 0.375, 0.3333, 0.5, 0.3333, 0.5, 0.4167, 0.375, 0.4167, 0.375, 0.25, 0.5, 0.25, 0.5, 0.3333, 0.375, 0.3333, 0.375, 0.8333, 0.5, 0.8333, 0.5, 0.9167, 0.375, 0.9167, 0.375, 0.75, 0.5, 0.75, 0.5, 0.8333, 0.375, 0.8333, 0.375, 0.9167, 0.5, 0.9167, 0.5, 1.0, 0.375, 1.0, 0.375, 0.5, 0.5, 0.5, 0.5, 0.5, 0.375, 0.5, 0.375, 0.4167, 0.5, 0.4167, 0.5, 0.5, 0.375, 0.5, 0.375, 0.0, 0.5, 0.0, 0.5, 0.25, 0.375, 0.25, 0.375, 0.5, 0.5, 0.5, 0.5, 0.75, 0.375, 0.75, 0.5, 0.5, 0.5, 0.75, 0.5, 0.75, 0.5, 0.5, 0.5, 0.75, 0.375, 0.75, 0.375, 0.75, 0.5, 0.75, 0.375, 0.75, 0.375, 0.5, 0.375, 0.5, 0.375, 0.75])
me_cube.use_remesh_fix_poles = True
me_cube.use_remesh_preserve_attributes = False
me_cube.use_mirror_vertex_groups = False
me_cube.update()
me_cube_004 = bpy.data.meshes.new('Cube.004')
me_cube_004.from_pydata([(-1.0, 1.0, -1.0), (-1.0, 1.0, 1.222), (1.0, 1.0, -1.0), (-1.0, -0.00273, -1.0), (-1.0, -0.00273, 1.222), (1.0, -0.00273, -1.0), (0.3333, 1.0, -1.0), (-0.3333, 1.0, -1.0), (-0.3317, 1.0, 1.222), (-0.3317, -0.00273, 1.222), (0.3333, -0.00273, -1.0), (-0.3333, -0.00273, -1.0), (-1.0, 1.0, 0.6667), (-1.0, 1.0, 0.1111), (1.0, 1.0, 0.1111), (1.0, -0.00273, 0.1111), (-1.0, -0.00273, 0.6667), (-1.0, -0.00273, 0.1111), (-0.3333, -0.00273, 0.1111), (-0.3317, -0.00273, 0.6667), (0.3333, -0.00273, 0.1111), (0.3333, -0.00273, 0.6667), (-0.3317, 1.0, 0.6667), (-0.3333, 1.0, 0.1111), (0.3333, 1.0, 0.6667), (0.3333, 1.0, 0.1111), (-1.0, -2.822, -1.0), (-1.0, -2.822, 1.222), (1.0, -2.822, -1.0), (-1.0, -1.821, -1.0), (-1.0, -1.821, 1.222), (1.0, -1.821, -1.0), (-0.3333, -2.822, -1.0), (0.3333, -2.822, -1.0), (-0.3317, -2.822, 1.222), (-0.3317, -1.821, 1.222), (0.3333, -1.821, -1.0), (-0.3333, -1.821, -1.0), (-1.0, -2.822, 0.1111), (-1.0, -2.822, 0.6667), (1.0, -2.822, 0.1111), (1.0, -1.821, 0.1111), (-1.0, -1.821, 0.6667), (-1.0, -1.821, 0.1111), (-0.3317, -1.821, 0.6667), (-0.3333, -1.821, 0.1111), (0.3333, -1.821, 0.6667), (0.3333, -1.821, 0.1111), (0.3333, -2.822, 0.6667), (0.3333, -2.822, 0.1111), (-0.3317, -2.822, 0.6667), (-0.3333, -2.822, 0.1111)], [], [(16, 4, 1, 12), (8, 1, 4, 9), (6, 2, 5, 10), (20, 10, 5, 15), (17, 3, 11, 18), (18, 11, 10, 20), (0, 7, 11, 3), (7, 6, 10, 11), (12, 1, 8, 22), (7, 23, 25, 6), (23, 22, 24, 25), (0, 13, 23, 7), (13, 12, 22, 23), (19, 18, 20, 21), (4, 16, 19, 9), (16, 17, 18, 19), (2, 14, 15, 5), (6, 25, 14, 2), (3, 17, 13, 0), (17, 16, 12, 13), (24, 22, 19, 21), (15, 14, 25, 20), (20, 25, 24, 21), (19, 22, 8, 9), (50, 34, 27, 39), (36, 31, 28, 33), (35, 30, 27, 34), (39, 27, 30, 42), (47, 41, 31, 36), (43, 45, 37, 29), (45, 47, 36, 37), (29, 37, 32, 26), (37, 36, 33, 32), (33, 49, 51, 32), (49, 48, 50, 51), (28, 40, 49, 33), (44, 46, 47, 45), (30, 35, 44, 42), (42, 44, 45, 43), (44, 50, 48, 46), (49, 40, 41, 47), (26, 38, 43, 29), (38, 39, 42, 43), (32, 51, 38, 26), (51, 50, 39, 38), (31, 41, 40, 28), (35, 34, 50, 44), (47, 46, 48, 49)])
_uv = me_cube_004.uv_layers.new(name='UVMap')
_uv.uv.foreach_set('vector', [0.5417, 0.125, 0.625, 0.125, 0.625, 0.25, 0.5417, 0.25, 0.7917, 0.5, 0.875, 0.5, 0.875, 0.625, 0.7917, 0.625, 0.2917, 0.5, 0.375, 0.5, 0.375, 0.625, 0.2917, 0.625, 0.4583, 0.4583, 0.375, 0.4583, 0.375, 0.625, 0.4583, 0.625, 0.4583, 0.125, 0.375, 0.125, 0.375, 0.2917, 0.4583, 0.2917, 0.4583, 0.2917, 0.375, 0.2917, 0.375, 0.4583, 0.4583, 0.4583, 0.125, 0.5, 0.2083, 0.5, 0.2083, 0.625, 0.125, 0.625, 0.2083, 0.5, 0.2917, 0.5, 0.2917, 0.625, 0.2083, 0.625, 0.5417, 0.25, 0.625, 0.25, 0.625, 0.3333, 0.5417, 0.3333, 0.375, 0.3333, 0.4583, 0.3333, 0.4583, 0.4167, 0.375, 0.4167, 0.4583, 0.3333, 0.5417, 0.3333, 0.5417, 0.4167, 0.4583, 0.4167, 0.375, 0.25, 0.4583, 0.25, 0.4583, 0.3333, 0.375, 0.3333, 0.4583, 0.25, 0.5417, 0.25, 0.5417, 0.3333, 0.4583, 0.3333, 0.5417, 0.2917, 0.4583, 0.2917, 0.4583, 0.4583, 0.5417, 0.4583, 0.625, 0.125, 0.5417, 0.125, 0.5417, 0.2917, 0.625, 0.2917, 0.5417, 0.125, 0.4583, 0.125, 0.4583, 0.2917, 0.5417, 0.2917, 0.375, 0.5, 0.4583, 0.5, 0.4583, 0.625, 0.375, 0.625, 0.375, 0.4167, 0.4583, 0.4167, 0.4583, 0.5, 0.375, 0.5, 0.375, 0.125, 0.4583, 0.125, 0.4583, 0.25, 0.375, 0.25, 0.4583, 0.125, 0.5417, 0.125, 0.5417, 0.25, 0.4583, 0.25, 0.5417, 0.4167, 0.5417, 0.3333, 0.5417, 0.2917, 0.5417, 0.4583, 0.4583, 0.625, 0.4583, 0.5, 0.4583, 0.4167, 0.4583, 0.4583, 0.4583, 0.4583, 0.4583, 0.4167, 0.5417, 0.4167, 0.5417, 0.4583, 0.5417, 0.2917, 0.5417, 0.3333, 0.625, 0.3333, 0.7917, 0.625, 0.5417, 0.9167, 0.625, 0.9167, 0.625, 1.0, 0.5417, 1.0, 0.2917, 0.625, 0.375, 0.625, 0.375, 0.75, 0.2917, 0.75, 0.7917, 0.625, 0.875, 0.625, 0.875, 0.75, 0.7917, 0.75, 0.5417, 0.0, 0.625, 0.0, 0.625, 0.125, 0.5417, 0.125, 0.4583, 0.4583, 0.4583, 0.625, 0.375, 0.625, 0.375, 0.4583, 0.4583, 0.125, 0.4583, 0.2917, 0.375, 0.2917, 0.375, 0.125, 0.4583, 0.2917, 0.4583, 0.4583, 0.375, 0.4583, 0.375, 0.2917, 0.125, 0.625, 0.2083, 0.625, 0.2083, 0.75, 0.125, 0.75, 0.2083, 0.625, 0.2917, 0.625, 0.2917, 0.75, 0.2083, 0.75, 0.375, 0.8333, 0.4583, 0.8333, 0.4583, 0.9167, 0.375, 0.9167, 0.4583, 0.8333, 0.5417, 0.8333, 0.5417, 0.9167, 0.4583, 0.9167, 0.375, 0.75, 0.4583, 0.75, 0.4583, 0.8333, 0.375, 0.8333, 0.5417, 0.2917, 0.5417, 0.4583, 0.4583, 0.4583, 0.4583, 0.2917, 0.625, 0.125, 0.625, 0.2917, 0.5417, 0.2917, 0.5417, 0.125, 0.5417, 0.125, 0.5417, 0.2917, 0.4583, 0.2917, 0.4583, 0.125, 0.5417, 0.2917, 0.5417, 0.9167, 0.5417, 0.8333, 0.5417, 0.4583, 0.4583, 0.8333, 0.4583, 0.75, 0.4583, 0.625, 0.4583, 0.4583, 0.375, 0.0, 0.4583, 0.0, 0.4583, 0.125, 0.375, 0.125, 0.4583, 0.0, 0.5417, 0.0, 0.5417, 0.125, 0.4583, 0.125, 0.375, 0.9167, 0.4583, 0.9167, 0.4583, 1.0, 0.375, 1.0, 0.4583, 0.9167, 0.5417, 0.9167, 0.5417, 1.0, 0.4583, 1.0, 0.375, 0.625, 0.4583, 0.625, 0.4583, 0.75, 0.375, 0.75, 0.625, 0.2917, 0.625, 0.9167, 0.5417, 0.9167, 0.5417, 0.2917, 0.4583, 0.4583, 0.5417, 0.4583, 0.5417, 0.8333, 0.4583, 0.8333])
me_cube_004.use_remesh_fix_poles = True
me_cube_004.use_remesh_preserve_attributes = False
me_cube_004.use_mirror_vertex_groups = False
me_cube_004.update()
me_cube_006 = bpy.data.meshes.new('Cube.006')
me_cube_006.from_pydata([(-1.0, -1.0, -1.0), (-1.0, -1.0, 1.0), (-1.0, 1.0, -1.0), (-1.0, 1.0, 1.0), (1.0, -1.0, -1.0), (1.0, -1.0, 1.0), (1.0, 1.0, -1.0), (1.0, 1.0, 1.0), (-1.0, -1.0, 0.0), (-1.0, 1.0, 0.0), (1.0, 1.0, 0.0), (1.0, -1.0, 0.0), (-1.0, -1.0, 0.5), (-1.0, 1.0, 0.5), (1.0, 1.0, 0.5), (1.0, -1.0, 0.5), (-1.0, 1.0, 0.3462), (1.0, 1.0, 0.3462), (1.0, -1.0, 0.3462), (-1.0, -1.0, 0.3462), (-1.0, -7.574, 0.3462), (-1.0, -7.574, 0.5), (1.0, -7.574, 0.5), (-1.0, 7.574, 0.5), (1.0, 7.574, 0.5), (-1.0, 7.574, 0.3462), (1.0, 7.574, 0.3462), (1.0, -7.574, 0.3462)], [], [(12, 1, 3, 13), (13, 3, 7, 14), (14, 7, 5, 15), (15, 5, 1, 12), (2, 6, 4, 0), (7, 3, 1, 5), (4, 11, 8, 0), (6, 10, 11, 4), (2, 9, 10, 6), (0, 8, 9, 2), (16, 13, 23, 25), (17, 14, 15, 18), (18, 15, 22, 27), (19, 12, 13, 16), (8, 19, 16, 9), (9, 16, 17, 10), (10, 17, 18, 11), (11, 18, 19, 8), (27, 22, 21, 20), (25, 23, 24, 26), (13, 14, 24, 23), (19, 18, 27, 20), (15, 12, 21, 22), (17, 16, 25, 26), (12, 19, 20, 21), (14, 17, 26, 24)])
_uv = me_cube_006.uv_layers.new(name='UVMap')
_uv.uv.foreach_set('vector', [0.5625, 0.0, 0.625, 0.0, 0.625, 0.25, 0.5625, 0.25, 0.5625, 0.25, 0.625, 0.25, 0.625, 0.5, 0.5625, 0.5, 0.5625, 0.5, 0.625, 0.5, 0.625, 0.75, 0.5625, 0.75, 0.5625, 0.75, 0.625, 0.75, 0.625, 1.0, 0.5625, 1.0, 0.125, 0.5, 0.375, 0.5, 0.375, 0.75, 0.125, 0.75, 0.625, 0.5, 0.875, 0.5, 0.875, 0.75, 0.625, 0.75, 0.375, 0.75, 0.5, 0.75, 0.5, 1.0, 0.375, 1.0, 0.375, 0.5, 0.5, 0.5, 0.5, 0.75, 0.375, 0.75, 0.375, 0.25, 0.5, 0.25, 0.5, 0.5, 0.375, 0.5, 0.375, 0.0, 0.5, 0.0, 0.5, 0.25, 0.375, 0.25, 0.5625, 0.25, 0.5625, 0.25, 0.5625, 0.25, 0.5625, 0.25, 0.5625, 0.5, 0.5625, 0.5, 0.5625, 0.75, 0.5625, 0.75, 0.5625, 0.75, 0.5625, 0.75, 0.5625, 0.75, 0.5625, 0.75, 0.5625, 0.0, 0.5625, 0.0, 0.5625, 0.25, 0.5625, 0.25, 0.5, 0.0, 0.5625, 0.0, 0.5625, 0.25, 0.5, 0.25, 0.5, 0.25, 0.5625, 0.25, 0.5625, 0.5, 0.5, 0.5, 0.5, 0.5, 0.5625, 0.5, 0.5625, 0.75, 0.5, 0.75, 0.5, 0.75, 0.5625, 0.75, 0.5625, 1.0, 0.5, 1.0, 0.5625, 0.75, 0.5625, 0.75, 0.5625, 1.0, 0.5625, 1.0, 0.5625, 0.25, 0.5625, 0.25, 0.5625, 0.5, 0.5625, 0.5, 0.5625, 0.25, 0.5625, 0.5, 0.5625, 0.5, 0.5625, 0.25, 0.5625, 1.0, 0.5625, 0.75, 0.5625, 0.75, 0.5625, 1.0, 0.5625, 0.75, 0.5625, 1.0, 0.5625, 1.0, 0.5625, 0.75, 0.5625, 0.5, 0.5625, 0.25, 0.5625, 0.25, 0.5625, 0.5, 0.5625, 0.0, 0.5625, 0.0, 0.5625, 0.0, 0.5625, 0.0, 0.5625, 0.5, 0.5625, 0.5, 0.5625, 0.5, 0.5625, 0.5])
me_cube_006.use_remesh_fix_poles = True
me_cube_006.use_remesh_preserve_attributes = False
me_cube_006.use_mirror_vertex_groups = False
me_cube_006.update()
me_plane = bpy.data.meshes.new('Plane')
me_plane.from_pydata([(-1.0, -1.0, 0.0), (1.0, -1.0, 0.0), (-1.0, 1.0, 0.0), (1.0, 1.0, 0.0)], [], [(0, 1, 3, 2)])
_uv = me_plane.uv_layers.new(name='UVMap')
_uv.uv.foreach_set('vector', [0.0, 0.0, 1.0, 0.0, 1.0, 1.0, 0.0, 1.0])
me_plane.use_remesh_fix_poles = True
me_plane.use_remesh_preserve_attributes = False
me_plane.use_mirror_vertex_groups = False
me_plane.update()

# ---- objects
ob_shrine_room = bpy.data.objects.new('Shrine Room', me_cube_001)
ob_left_shrine_door = bpy.data.objects.new('Left Shrine Door', me_cube_002)
ob_right_shrine_door = bpy.data.objects.new('Right Shrine Door', me_cube_003)
ob_altar = bpy.data.objects.new('Altar', me_cube)
ob_candle_steps = bpy.data.objects.new('Candle Steps', me_cube_004)
ob_crucifix_retablo = bpy.data.objects.new('Crucifix Retablo', me_cube_006)
ob_plane = bpy.data.objects.new('Plane', me_plane)

# ---- transforms, parenting, visibility, modifiers, constraints
ob_shrine_room.location = (0.0, 0.0, 1.3)
ob_shrine_room.scale = (0.375, 1.5, 1.2)
ob_shrine_room.lineart.crease_threshold = 0.0
ob_left_shrine_door.location = (3.1, -0.6667, 0.1)
ob_left_shrine_door.rotation_euler = (0.0, -0.0, -2.269)
ob_left_shrine_door.scale = (0.375, 1.5, 1.2)
ob_left_shrine_door.lineart.crease_threshold = 0.0
ob_right_shrine_door.location = (3.1, 0.6667, 0.1)
ob_right_shrine_door.rotation_euler = (0.0, -0.0, 2.269)
ob_right_shrine_door.scale = (0.375, 1.5, 1.2)
ob_right_shrine_door.lineart.crease_threshold = 0.0
ob_altar.location = (-3.185, 0.0, 0.28)
ob_altar.scale = (0.2846, 0.666, 0.18)
ob_altar.lineart.crease_threshold = 0.0
ob_candle_steps.location = (-2.609, 0.668, 0.28)
ob_candle_steps.scale = (0.2904, 0.7326, 0.18)
ob_candle_steps.lineart.crease_threshold = 0.0
ob_crucifix_retablo.location = (-3.5, 0.0, 1.3)
ob_crucifix_retablo.scale = (0.01924, 0.01924, 0.2501)
ob_crucifix_retablo.lineart.crease_threshold = 0.0
ob_plane.location = (-2.8, 0.0, 0.8)
ob_plane.scale = (0.66, 0.66, 0.66)
ob_plane.lineart.crease_threshold = 0.0

# ---- collection membership
col_collection.objects.link(ob_shrine_room)
col_collection.objects.link(ob_left_shrine_door)
col_collection.objects.link(ob_right_shrine_door)
col_collection.objects.link(ob_altar)
col_collection.objects.link(ob_candle_steps)
col_collection.objects.link(ob_crucifix_retablo)
col_collection.objects.link(ob_plane)

# ---- scene / render settings (as saved in the file)
scene.frame_start = 1; scene.frame_end = 250; scene.frame_set(1)
scene.render.engine = 'BLENDER_EEVEE_NEXT'
scene.cycles.use_denoising = False
scene.cycles.samples = 128
scene.cycles.sampling_pattern = 'TABULATED_SOBOL'
scene.cycles.use_adaptive_sampling = False
scene.cycles.use_light_tree = False
scene.view_settings.view_transform = 'Filmic'
bpy.context.view_layer.update()

# ---- added for rendering (the .blend has no active camera and no usable light): camera, sun
cam_auto = bpy.data.cameras.new('AutoCamera')
cam_auto.lens = 50.0
cam_auto.sensor_width = 36.0
cam_auto.clip_end = 1000.0
ob_auto_camera = bpy.data.objects.new('AutoCamera', cam_auto)
scene.collection.objects.link(ob_auto_camera)
ob_auto_camera.location = (7.99369, -9.62673, 8.09782)
ob_auto_camera.rotation_euler = (1.09748, -7.21219e-08, 0.694738)
scene.camera = ob_auto_camera
light_auto_sun = bpy.data.lights.new('AutoSun', 'SUN')
light_auto_sun.energy = 3.0
light_auto_sun.angle = 0.0523599
ob_auto_sun = bpy.data.objects.new('AutoSun', light_auto_sun)
scene.collection.objects.link(ob_auto_sun)
ob_auto_sun.rotation_euler = (0.872665, 0.174533, 0.523599)
bpy.context.view_layer.update()
